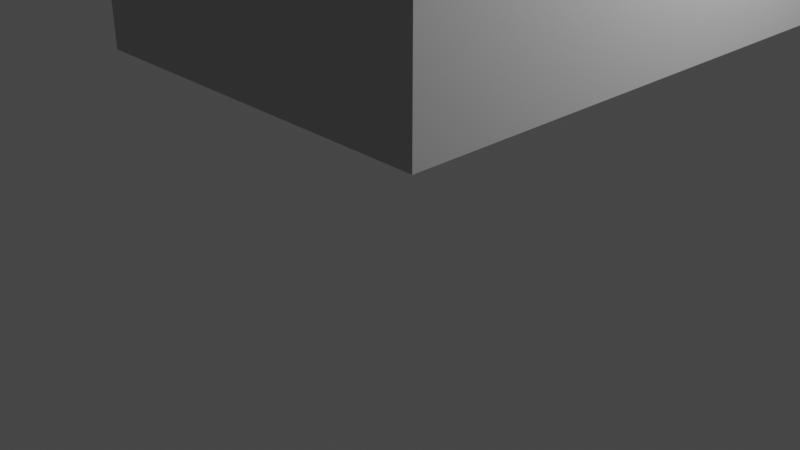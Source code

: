 # Source: tv.blend  (saved by Blender 2.80.75; exported with 4.5.12 LTS)
import bpy
from mathutils import Matrix  # noqa: F401  (used for matrix-valued properties, if any)

bpy.ops.wm.read_factory_settings(use_empty=True)
scene = bpy.context.scene
scene.name = 'Scene'

# ---- collections
col_collection = bpy.data.collections.new('Collection'); scene.collection.children.link(col_collection)

# ---- materials (node trees are filled in below, after node groups)
mat_initialshadinggroup = bpy.data.materials.new('initialShadingGroup')
mat_initialshadinggroup.surface_render_method = 'BLENDED'
mat_initialshadinggroup.blend_method = 'BLEND'
mat_initialshadinggroup.use_transparent_shadow = False
mat_initialshadinggroup.diffuse_color = (0.5, 0.5, 0.5, 1.0)
mat_initialshadinggroup.roughness = 1.0
mat_initialshadinggroup.specular_intensity = 0.0

# ---- material node trees
mat_initialshadinggroup.use_nodes = True; mat_initialshadinggroup.node_tree.nodes.clear()
_N = mat_initialshadinggroup.node_tree.nodes; _L = mat_initialshadinggroup.node_tree.links
n0 = _N.new('ShaderNodeOutputMaterial'); n0.name = 'Material Output'; n0.location = (300, 300)
n1 = _N.new('ShaderNodeBsdfPrincipled'); n1.name = 'Principled BSDF'; n1.location = (10, 300)
n1.distribution = 'GGX'
n1.subsurface_method = 'BURLEY'
n1.inputs[0].default_value = (0.5, 0.5, 0.5, 1.0)
n1.inputs[2].default_value = 1.0
n1.inputs[3].default_value = 1.0
n1.inputs[13].default_value = 0.0
n1.inputs[27].default_value = (0.0, 0.0, 0.0, 1.0)
n1.inputs[28].default_value = 1.0
_L.new(n1.outputs[0], n0.inputs[0])
n0.is_active_output = True

# ---- world
world_world = bpy.data.worlds.new('World'); scene.world = world_world
world_world.use_nodes = True; world_world.node_tree.nodes.clear()
_N = world_world.node_tree.nodes; _L = world_world.node_tree.links
n0 = _N.new('ShaderNodeOutputWorld'); n0.name = 'World Output'; n0.location = (300, 300)
n1 = _N.new('ShaderNodeBackground'); n1.name = 'Background'; n1.location = (10, 300)
n1.inputs[0].default_value = (0.05088, 0.05088, 0.05088, 1.0)
_L.new(n1.outputs[0], n0.inputs[0])
n0.is_active_output = True
world_world.color = (0.05088, 0.05088, 0.05088)
world_world.use_sun_shadow = False
world_world.sun_shadow_jitter_overblur = 0.0

# ---- cameras
cam_camera = bpy.data.cameras.new('Camera')
cam_camera.clip_end = 100.0
cam_camera.ortho_scale = 7.314

# ---- lights
light_light = bpy.data.lights.new('Light', 'POINT')
light_light.transmission_factor = 0.0
light_light.energy = 1000.0
light_light.shadow_soft_size = 0.1
light_light.shadow_maximum_resolution = 0.006
light_light.use_absolute_resolution = True

# ---- meshes
me_tv = bpy.data.meshes.new('tv')
me_tv.from_pydata([(2.966, 4.636, -2.196), (2.966, 4.661, -2.24), (3.026, 4.662, -2.24), (3.026, 4.636, -2.196), (2.965, 4.701, -2.274), (3.026, 4.701, -2.274), (2.965, 4.751, -2.297), (3.025, 4.751, -2.297), (2.964, 4.806, -2.305), (3.025, 4.807, -2.305), (2.964, 4.862, -2.297), (3.024, 4.862, -2.297), (2.963, 4.912, -2.274), (3.023, 4.912, -2.274), (2.963, 4.951, -2.24), (3.023, 4.952, -2.24), (2.962, 4.977, -2.196), (3.023, 4.977, -2.196), (2.962, 4.985, -2.147), (3.023, 4.986, -2.147), (2.962, 4.977, -2.098), (3.023, 4.977, -2.098), (2.963, 4.951, -2.054), (3.023, 4.952, -2.054), (2.963, 4.912, -2.019), (3.023, 4.912, -2.019), (2.964, 4.862, -1.997), (3.024, 4.862, -1.997), (2.964, 4.806, -1.989), (3.025, 4.807, -1.989), (2.965, 4.751, -1.997), (3.025, 4.751, -1.997), (2.965, 4.701, -2.019), (3.026, 4.701, -2.019), (2.966, 4.661, -2.054), (3.026, 4.662, -2.054), (2.966, 4.636, -2.098), (3.026, 4.636, -2.098), (2.966, 4.627, -2.147), (3.026, 4.628, -2.147), (2.964, 4.806, -2.147), (3.025, 4.807, -2.147), (-0.4379, 2.256, 2.684), (0.4134, 2.256, 2.684), (0.4134, 3.094, 2.684), (-0.4379, 3.094, 2.684), (1.265, 2.256, 2.684), (1.265, 3.094, 2.684), (2.116, 2.256, 2.684), (2.116, 3.094, 2.684), (2.967, 2.256, 2.684), (2.967, 3.094, 2.684), (0.4134, 3.932, 2.684), (-0.4379, 3.932, 2.684), (1.265, 3.932, 2.684), (2.116, 3.932, 2.684), (2.967, 3.932, 2.684), (0.4134, 4.77, 2.684), (-0.4379, 4.77, 2.684), (1.265, 4.77, 2.684), (2.116, 4.77, 2.684), (2.967, 4.77, 2.684), (0.4134, 5.607, 2.684), (-0.4379, 5.607, 2.684), (1.265, 5.607, 2.684), (2.116, 5.607, 2.684), (2.967, 5.607, 2.684), (0.4134, 6.445, 2.684), (-0.4379, 6.445, 2.684), (1.265, 6.445, 2.684), (2.116, 6.445, 2.684), (2.967, 6.445, 2.684), (0.4134, 7.283, 2.684), (-0.4379, 7.283, 2.684), (1.265, 7.283, 2.684), (2.116, 7.283, 2.684), (2.967, 7.283, 2.684), (0.4134, 7.283, 2.013), (-0.4379, 7.283, 2.013), (1.265, 7.283, 2.013), (2.116, 7.283, 2.013), (2.967, 7.283, 2.013), (0.4134, 7.283, 1.342), (-0.4379, 7.283, 1.342), (1.265, 7.283, 1.342), (2.116, 7.283, 1.342), (2.967, 7.283, 1.342), (0.4134, 7.283, 0.6709), (-0.4379, 7.283, 0.6709), (1.265, 7.283, 0.6709), (2.116, 7.283, 0.6709), (2.967, 7.283, 0.6709), (0.4134, 7.283, 0.0), (-0.4379, 7.283, 0.0), (1.265, 7.283, 0.0), (2.116, 7.283, 0.0), (2.967, 7.283, 0.0), (0.4134, 7.283, -0.6709), (-0.4379, 7.283, -0.6709), (1.265, 7.283, -0.6709), (2.116, 7.283, -0.6709), (2.967, 7.283, -0.6709), (0.4134, 7.283, -1.342), (-0.4379, 7.283, -1.342), (1.265, 7.283, -1.342), (2.116, 7.283, -1.342), (2.967, 7.283, -1.342), (0.4134, 7.283, -2.013), (-0.4379, 7.283, -2.013), (1.265, 7.283, -2.013), (2.116, 7.283, -2.013), (2.967, 7.283, -2.013), (0.4134, 7.283, -2.684), (-0.4379, 7.283, -2.684), (1.265, 7.283, -2.684), (2.116, 7.283, -2.684), (2.967, 7.283, -2.684), (0.4134, 6.445, -2.684), (-0.4379, 6.445, -2.684), (1.265, 6.445, -2.684), (2.116, 6.445, -2.684), (2.967, 6.445, -2.684), (0.4134, 5.607, -2.684), (-0.4379, 5.607, -2.684), (1.265, 5.607, -2.684), (2.116, 5.607, -2.684), (2.967, 5.607, -2.684), (0.4134, 4.77, -2.684), (-0.4379, 4.77, -2.684), (1.265, 4.77, -2.684), (2.116, 4.77, -2.684), (2.967, 4.77, -2.684), (0.4134, 3.932, -2.684), (-0.4379, 3.932, -2.684), (1.265, 3.932, -2.684), (2.116, 3.932, -2.684), (2.967, 3.932, -2.684), (0.4134, 3.094, -2.684), (-0.4379, 3.094, -2.684), (1.265, 3.094, -2.684), (2.116, 3.094, -2.684), (2.967, 3.094, -2.684), (0.4134, 2.256, -2.684), (-0.4379, 2.256, -2.684), (1.265, 2.256, -2.684), (2.116, 2.256, -2.684), (2.967, 2.256, -2.684), (0.4134, 2.256, -2.013), (-0.4379, 2.256, -2.013), (1.265, 2.256, -2.013), (2.116, 2.256, -2.013), (2.967, 2.256, -2.013), (0.4134, 2.256, -1.342), (-0.4379, 2.256, -1.342), (1.265, 2.256, -1.342), (2.116, 2.256, -1.342), (2.967, 2.256, -1.342), (0.4134, 2.256, -0.6709), (-0.4379, 2.256, -0.6709), (1.265, 2.256, -0.6709), (2.116, 2.256, -0.6709), (2.967, 2.256, -0.6709), (0.4134, 2.256, 0.0), (-0.4379, 2.256, 0.0), (1.265, 2.256, 0.0), (2.116, 2.256, 0.0), (2.967, 2.256, 0.0), (0.4134, 2.256, 0.6709), (-0.4379, 2.256, 0.6709), (1.265, 2.256, 0.6709), (2.116, 2.256, 0.6709), (2.967, 2.256, 0.6709), (0.4134, 2.256, 1.342), (-0.4379, 2.256, 1.342), (1.265, 2.256, 1.342), (2.116, 2.256, 1.342), (2.967, 2.256, 1.342), (0.4134, 2.256, 2.013), (-0.4379, 2.256, 2.013), (1.265, 2.256, 2.013), (2.116, 2.256, 2.013), (2.967, 2.256, 2.013), (2.784, 3.932, -0.6709), (2.784, 3.932, -1.342), (2.784, 4.77, -1.342), (2.784, 4.77, -0.6709), (2.784, 3.932, 0.0), (2.784, 4.77, 0.0), (2.784, 3.932, 0.6709), (2.784, 4.77, 0.6709), (2.784, 3.932, 1.342), (2.784, 4.77, 1.342), (2.784, 5.607, -1.342), (2.784, 5.607, -0.6709), (2.784, 5.607, 0.0), (2.784, 5.607, 0.6709), (2.784, 5.607, 1.342), (-0.4379, 3.094, -2.013), (-0.4379, 3.094, -1.342), (-0.4379, 3.094, -0.6709), (-0.4379, 3.094, 0.0), (-0.4379, 3.094, 0.6709), (-0.4379, 3.094, 1.342), (-0.4379, 3.094, 2.013), (-0.4379, 3.932, -2.013), (-0.9982, 3.094, -2.013), (-0.9982, 3.094, -1.342), (-0.9982, 3.932, -1.342), (-0.9982, 3.932, -2.013), (-0.9982, 3.094, -0.6709), (-0.9982, 3.932, -0.6709), (-0.9982, 3.094, 0.0), (-0.9982, 3.932, 0.0), (-0.9982, 3.094, 0.6709), (-0.9982, 3.932, 0.6709), (-0.9982, 3.094, 1.342), (-0.9982, 3.932, 1.342), (-0.9982, 3.094, 2.013), (-0.9982, 3.932, 2.013), (-0.4379, 3.932, 2.013), (-0.4379, 4.77, -2.013), (-0.9982, 4.77, -1.342), (-0.9982, 4.77, -2.013), (-0.9982, 4.77, -0.6709), (-0.9982, 4.77, 0.0), (-0.9982, 4.77, 0.6709), (-0.9982, 4.77, 1.342), (-0.9982, 4.77, 2.013), (-0.4379, 4.77, 2.013), (-0.4379, 5.607, -2.013), (-0.9982, 5.607, -1.342), (-0.9982, 5.607, -2.013), (-0.9982, 5.607, -0.6709), (-0.9982, 5.607, 0.0), (-0.9982, 5.607, 0.6709), (-0.9982, 5.607, 1.342), (-0.9982, 5.607, 2.013), (-0.4379, 5.607, 2.013), (-0.4379, 6.445, -2.013), (-0.9982, 6.445, -1.342), (-0.9982, 6.445, -2.013), (-0.9982, 6.445, -0.6709), (-0.9982, 6.445, 0.0), (-0.9982, 6.445, 0.6709), (-0.9982, 6.445, 1.342), (-0.9982, 6.445, 2.013), (-0.4379, 6.445, 2.013), (-0.4379, 6.445, -1.342), (-0.4379, 6.445, -0.6709), (-0.4379, 6.445, 0.0), (-0.4379, 6.445, 0.6709), (-0.4379, 6.445, 1.342), (2.967, 3.429, -1.677), (2.967, 2.758, -2.348), (2.967, 3.932, -2.348), (2.967, 3.932, -1.677), (2.967, 3.429, -1.342), (2.967, 2.758, -1.342), (2.967, 3.429, -0.6709), (2.967, 2.758, -0.6709), (2.967, 3.429, 0.0), (2.967, 2.758, 0.0), (2.967, 3.429, 0.6709), (2.967, 2.758, 0.6709), (2.967, 3.429, 1.342), (2.967, 2.758, 1.342), (2.967, 3.429, 1.677), (2.967, 2.758, 2.348), (2.967, 3.932, 1.677), (2.967, 3.932, 2.348), (2.967, 6.11, -1.677), (2.967, 6.781, -2.348), (2.967, 6.781, -1.342), (2.967, 6.11, -1.342), (2.967, 5.607, -1.677), (2.967, 5.607, -2.348), (2.967, 6.781, -0.6709), (2.967, 6.11, -0.6709), (2.967, 6.781, 0.0), (2.967, 6.11, 0.0), (2.967, 6.781, 0.6709), (2.967, 6.11, 0.6709), (2.967, 6.781, 1.342), (2.967, 6.11, 1.342), (2.967, 6.781, 2.348), (2.967, 6.11, 1.677), (2.967, 5.607, 2.348), (2.967, 5.607, 1.677), (2.967, 4.77, -2.348), (2.967, 4.77, -1.677), (2.967, 4.77, 1.677), (2.967, 4.77, 2.348), (2.784, 3.429, -1.342), (2.784, 3.429, -1.677), (2.784, 3.932, -1.677), (2.784, 3.429, -0.6709), (2.784, 3.429, 0.0), (2.784, 3.429, 0.6709), (2.784, 3.429, 1.342), (2.784, 3.429, 1.677), (2.784, 3.932, 1.677), (2.784, 4.77, -1.677), (2.784, 4.77, 1.677), (2.784, 5.607, -1.677), (2.784, 5.607, 1.677), (2.784, 6.11, -1.677), (2.784, 6.11, -1.342), (2.784, 6.11, -0.6709), (2.784, 6.11, 0.0), (2.784, 6.11, 0.6709), (2.784, 6.11, 1.342), (2.784, 6.11, 1.677), (2.968, 3.703, -2.196), (2.968, 3.728, -2.24), (3.028, 3.729, -2.24), (3.028, 3.703, -2.196), (2.967, 3.768, -2.274), (3.028, 3.768, -2.274), (2.967, 3.818, -2.297), (3.027, 3.818, -2.297), (2.966, 3.873, -2.305), (3.027, 3.874, -2.305), (2.966, 3.929, -2.297), (3.026, 3.929, -2.297), (2.965, 3.978, -2.274), (3.026, 3.979, -2.274), (2.965, 4.018, -2.24), (3.025, 4.019, -2.24), (2.965, 4.044, -2.196), (3.025, 4.044, -2.196), (2.964, 4.052, -2.147), (3.025, 4.053, -2.147), (2.965, 4.044, -2.098), (3.025, 4.044, -2.098), (2.965, 4.018, -2.054), (3.025, 4.019, -2.054), (2.965, 3.978, -2.019), (3.026, 3.979, -2.019), (2.966, 3.929, -1.997), (3.026, 3.929, -1.997), (2.966, 3.873, -1.989), (3.027, 3.874, -1.989), (2.967, 3.818, -1.997), (3.027, 3.818, -1.997), (2.967, 3.768, -2.019), (3.028, 3.768, -2.019), (2.968, 3.728, -2.054), (3.028, 3.729, -2.054), (2.968, 3.703, -2.098), (3.028, 3.703, -2.098), (2.968, 3.694, -2.147), (3.028, 3.694, -2.147), (2.966, 3.873, -2.147), (3.027, 3.874, -2.147), (2.967, 5.43, -2.196), (2.966, 5.456, -2.24), (3.027, 5.456, -2.24), (3.027, 5.431, -2.196), (2.966, 5.495, -2.274), (3.026, 5.496, -2.274), (2.966, 5.545, -2.297), (3.026, 5.546, -2.297), (2.965, 5.601, -2.305), (3.025, 5.601, -2.305), (2.964, 5.656, -2.297), (3.025, 5.657, -2.297), (2.964, 5.706, -2.274), (3.024, 5.707, -2.274), (2.963, 5.746, -2.24), (3.024, 5.746, -2.24), (2.963, 5.771, -2.196), (3.023, 5.772, -2.196), (2.963, 5.78, -2.147), (3.023, 5.78, -2.147), (2.963, 5.771, -2.098), (3.023, 5.772, -2.098), (2.963, 5.746, -2.054), (3.024, 5.746, -2.054), (2.964, 5.706, -2.019), (3.024, 5.707, -2.019), (2.964, 5.656, -1.997), (3.025, 5.657, -1.997), (2.965, 5.601, -1.989), (3.025, 5.601, -1.989), (2.966, 5.545, -1.997), (3.026, 5.546, -1.997), (2.966, 5.495, -2.019), (3.026, 5.496, -2.019), (2.966, 5.456, -2.054), (3.027, 5.456, -2.054), (2.967, 5.43, -2.098), (3.027, 5.431, -2.098), (2.967, 5.421, -2.147), (3.027, 5.422, -2.147), (2.965, 5.601, -2.147), (3.025, 5.601, -2.147)], [], [(0, 1, 2, 3), (1, 4, 5, 2), (4, 6, 7, 5), (6, 8, 9, 7), (8, 10, 11, 9), (10, 12, 13, 11), (12, 14, 15, 13), (14, 16, 17, 15), (16, 18, 19, 17), (18, 20, 21, 19), (20, 22, 23, 21), (22, 24, 25, 23), (24, 26, 27, 25), (26, 28, 29, 27), (28, 30, 31, 29), (30, 32, 33, 31), (32, 34, 35, 33), (34, 36, 37, 35), (36, 38, 39, 37), (38, 0, 3, 39), (1, 0, 40), (4, 1, 40), (6, 4, 40), (8, 6, 40), (10, 8, 40), (12, 10, 40), (14, 12, 40), (16, 14, 40), (18, 16, 40), (20, 18, 40), (22, 20, 40), (24, 22, 40), (26, 24, 40), (28, 26, 40), (30, 28, 40), (32, 30, 40), (34, 32, 40), (36, 34, 40), (38, 36, 40), (0, 38, 40), (3, 2, 41), (2, 5, 41), (5, 7, 41), (7, 9, 41), (9, 11, 41), (11, 13, 41), (13, 15, 41), (15, 17, 41), (17, 19, 41), (19, 21, 41), (21, 23, 41), (23, 25, 41), (25, 27, 41), (27, 29, 41), (29, 31, 41), (31, 33, 41), (33, 35, 41), (35, 37, 41), (37, 39, 41), (39, 3, 41), (42, 43, 44, 45), (43, 46, 47, 44), (46, 48, 49, 47), (48, 50, 51, 49), (45, 44, 52, 53), (44, 47, 54, 52), (47, 49, 55, 54), (49, 51, 56, 55), (53, 52, 57, 58), (52, 54, 59, 57), (54, 55, 60, 59), (55, 56, 61, 60), (58, 57, 62, 63), (57, 59, 64, 62), (59, 60, 65, 64), (60, 61, 66, 65), (63, 62, 67, 68), (62, 64, 69, 67), (64, 65, 70, 69), (65, 66, 71, 70), (68, 67, 72, 73), (67, 69, 74, 72), (69, 70, 75, 74), (70, 71, 76, 75), (73, 72, 77, 78), (72, 74, 79, 77), (74, 75, 80, 79), (75, 76, 81, 80), (78, 77, 82, 83), (77, 79, 84, 82), (79, 80, 85, 84), (80, 81, 86, 85), (83, 82, 87, 88), (82, 84, 89, 87), (84, 85, 90, 89), (85, 86, 91, 90), (88, 87, 92, 93), (87, 89, 94, 92), (89, 90, 95, 94), (90, 91, 96, 95), (93, 92, 97, 98), (92, 94, 99, 97), (94, 95, 100, 99), (95, 96, 101, 100), (98, 97, 102, 103), (97, 99, 104, 102), (99, 100, 105, 104), (100, 101, 106, 105), (103, 102, 107, 108), (102, 104, 109, 107), (104, 105, 110, 109), (105, 106, 111, 110), (108, 107, 112, 113), (107, 109, 114, 112), (109, 110, 115, 114), (110, 111, 116, 115), (113, 112, 117, 118), (112, 114, 119, 117), (114, 115, 120, 119), (115, 116, 121, 120), (118, 117, 122, 123), (117, 119, 124, 122), (119, 120, 125, 124), (120, 121, 126, 125), (123, 122, 127, 128), (122, 124, 129, 127), (124, 125, 130, 129), (125, 126, 131, 130), (128, 127, 132, 133), (127, 129, 134, 132), (129, 130, 135, 134), (130, 131, 136, 135), (133, 132, 137, 138), (132, 134, 139, 137), (134, 135, 140, 139), (135, 136, 141, 140), (138, 137, 142, 143), (137, 139, 144, 142), (139, 140, 145, 144), (140, 141, 146, 145), (143, 142, 147, 148), (142, 144, 149, 147), (144, 145, 150, 149), (145, 146, 151, 150), (148, 147, 152, 153), (147, 149, 154, 152), (149, 150, 155, 154), (150, 151, 156, 155), (153, 152, 157, 158), (152, 154, 159, 157), (154, 155, 160, 159), (155, 156, 161, 160), (158, 157, 162, 163), (157, 159, 164, 162), (159, 160, 165, 164), (160, 161, 166, 165), (163, 162, 167, 168), (162, 164, 169, 167), (164, 165, 170, 169), (165, 166, 171, 170), (168, 167, 172, 173), (167, 169, 174, 172), (169, 170, 175, 174), (170, 171, 176, 175), (173, 172, 177, 178), (172, 174, 179, 177), (174, 175, 180, 179), (175, 176, 181, 180), (178, 177, 43, 42), (177, 179, 46, 43), (179, 180, 48, 46), (180, 181, 50, 48), (182, 183, 184, 185), (186, 182, 185, 187), (188, 186, 187, 189), (190, 188, 189, 191), (185, 184, 192, 193), (187, 185, 193, 194), (189, 187, 194, 195), (191, 189, 195, 196), (143, 148, 197, 138), (148, 153, 198, 197), (153, 158, 199, 198), (158, 163, 200, 199), (163, 168, 201, 200), (168, 173, 202, 201), (173, 178, 203, 202), (178, 42, 45, 203), (138, 197, 204, 133), (205, 206, 207, 208), (206, 209, 210, 207), (209, 211, 212, 210), (211, 213, 214, 212), (213, 215, 216, 214), (215, 217, 218, 216), (203, 45, 53, 219), (133, 204, 220, 128), (208, 207, 221, 222), (207, 210, 223, 221), (210, 212, 224, 223), (212, 214, 225, 224), (214, 216, 226, 225), (216, 218, 227, 226), (219, 53, 58, 228), (128, 220, 229, 123), (222, 221, 230, 231), (221, 223, 232, 230), (223, 224, 233, 232), (224, 225, 234, 233), (225, 226, 235, 234), (226, 227, 236, 235), (228, 58, 63, 237), (123, 229, 238, 118), (231, 230, 239, 240), (230, 232, 241, 239), (232, 233, 242, 241), (233, 234, 243, 242), (234, 235, 244, 243), (235, 236, 245, 244), (237, 63, 68, 246), (118, 238, 108, 113), (238, 247, 103, 108), (247, 248, 98, 103), (248, 249, 93, 98), (249, 250, 88, 93), (250, 251, 83, 88), (251, 246, 78, 83), (246, 68, 73, 78), (252, 253, 254, 255), (253, 252, 256, 257), (257, 256, 258, 259), (259, 258, 260, 261), (261, 260, 262, 263), (263, 262, 264, 265), (265, 264, 266, 267), (267, 266, 268, 269), (270, 271, 272, 273), (271, 270, 274, 275), (273, 272, 276, 277), (277, 276, 278, 279), (279, 278, 280, 281), (281, 280, 282, 283), (283, 282, 284, 285), (285, 284, 286, 287), (255, 254, 288, 289), (269, 268, 290, 291), (289, 288, 275, 274), (291, 290, 287, 286), (151, 146, 141, 253), (156, 151, 253, 257), (161, 156, 257, 259), (166, 161, 259, 261), (171, 166, 261, 263), (176, 171, 263, 265), (181, 176, 265, 267), (50, 181, 267, 51), (253, 141, 136, 254), (292, 293, 294, 183), (295, 292, 183, 182), (296, 295, 182, 186), (297, 296, 186, 188), (298, 297, 188, 190), (299, 298, 190, 300), (51, 267, 269, 56), (254, 136, 131, 288), (183, 294, 301, 184), (300, 190, 191, 302), (56, 269, 291, 61), (288, 131, 126, 275), (184, 301, 303, 192), (302, 191, 196, 304), (61, 291, 286, 66), (275, 126, 121, 271), (192, 303, 305, 306), (193, 192, 306, 307), (194, 193, 307, 308), (195, 194, 308, 309), (196, 195, 309, 310), (304, 196, 310, 311), (66, 286, 284, 71), (271, 121, 116, 111), (272, 271, 111, 106), (276, 272, 106, 101), (278, 276, 101, 96), (280, 278, 96, 91), (282, 280, 91, 86), (284, 282, 86, 81), (71, 284, 81, 76), (256, 252, 293, 292), (252, 255, 294, 293), (258, 256, 292, 295), (260, 258, 295, 296), (262, 260, 296, 297), (264, 262, 297, 298), (266, 264, 298, 299), (268, 266, 299, 300), (255, 289, 301, 294), (290, 268, 300, 302), (289, 274, 303, 301), (287, 290, 302, 304), (274, 270, 305, 303), (270, 273, 306, 305), (273, 277, 307, 306), (277, 279, 308, 307), (279, 281, 309, 308), (281, 283, 310, 309), (283, 285, 311, 310), (285, 287, 304, 311), (197, 198, 206, 205), (204, 197, 205, 208), (198, 199, 209, 206), (199, 200, 211, 209), (200, 201, 213, 211), (201, 202, 215, 213), (202, 203, 217, 215), (203, 219, 218, 217), (220, 204, 208, 222), (219, 228, 227, 218), (229, 220, 222, 231), (228, 237, 236, 227), (247, 238, 240, 239), (238, 229, 231, 240), (248, 247, 239, 241), (249, 248, 241, 242), (250, 249, 242, 243), (251, 250, 243, 244), (237, 246, 245, 236), (246, 251, 244, 245), (312, 313, 314, 315), (313, 316, 317, 314), (316, 318, 319, 317), (318, 320, 321, 319), (320, 322, 323, 321), (322, 324, 325, 323), (324, 326, 327, 325), (326, 328, 329, 327), (328, 330, 331, 329), (330, 332, 333, 331), (332, 334, 335, 333), (334, 336, 337, 335), (336, 338, 339, 337), (338, 340, 341, 339), (340, 342, 343, 341), (342, 344, 345, 343), (344, 346, 347, 345), (346, 348, 349, 347), (348, 350, 351, 349), (350, 312, 315, 351), (313, 312, 352), (316, 313, 352), (318, 316, 352), (320, 318, 352), (322, 320, 352), (324, 322, 352), (326, 324, 352), (328, 326, 352), (330, 328, 352), (332, 330, 352), (334, 332, 352), (336, 334, 352), (338, 336, 352), (340, 338, 352), (342, 340, 352), (344, 342, 352), (346, 344, 352), (348, 346, 352), (350, 348, 352), (312, 350, 352), (315, 314, 353), (314, 317, 353), (317, 319, 353), (319, 321, 353), (321, 323, 353), (323, 325, 353), (325, 327, 353), (327, 329, 353), (329, 331, 353), (331, 333, 353), (333, 335, 353), (335, 337, 353), (337, 339, 353), (339, 341, 353), (341, 343, 353), (343, 345, 353), (345, 347, 353), (347, 349, 353), (349, 351, 353), (351, 315, 353), (354, 355, 356, 357), (355, 358, 359, 356), (358, 360, 361, 359), (360, 362, 363, 361), (362, 364, 365, 363), (364, 366, 367, 365), (366, 368, 369, 367), (368, 370, 371, 369), (370, 372, 373, 371), (372, 374, 375, 373), (374, 376, 377, 375), (376, 378, 379, 377), (378, 380, 381, 379), (380, 382, 383, 381), (382, 384, 385, 383), (384, 386, 387, 385), (386, 388, 389, 387), (388, 390, 391, 389), (390, 392, 393, 391), (392, 354, 357, 393), (355, 354, 394), (358, 355, 394), (360, 358, 394), (362, 360, 394), (364, 362, 394), (366, 364, 394), (368, 366, 394), (370, 368, 394), (372, 370, 394), (374, 372, 394), (376, 374, 394), (378, 376, 394), (380, 378, 394), (382, 380, 394), (384, 382, 394), (386, 384, 394), (388, 386, 394), (390, 388, 394), (392, 390, 394), (354, 392, 394), (357, 356, 395), (356, 359, 395), (359, 361, 395), (361, 363, 395), (363, 365, 395), (365, 367, 395), (367, 369, 395), (369, 371, 395), (371, 373, 395), (373, 375, 395), (375, 377, 395), (377, 379, 395), (379, 381, 395), (381, 383, 395), (383, 385, 395), (385, 387, 395), (387, 389, 395), (389, 391, 395), (391, 393, 395), (393, 357, 395)])
me_tv.polygons.foreach_set('use_smooth', [1, 1, 1, 1, 1, 1, 1, 1, 1, 1, 1, 1, 1, 1, 1, 1, 1, 1, 1, 1, 1, 1, 1, 1, 1, 1, 1, 1, 1, 1, 1, 1, 1, 1, 1, 1, 1, 1, 1, 1, 1, 1, 1, 1, 1, 1, 1, 1, 1, 1, 1, 1, 1, 1, 1, 1, 1, 1, 1, 1, 1, 1, 1, 1, 1, 1, 1, 1, 1, 1, 1, 1, 1, 1, 1, 1, 1, 1, 1, 1, 1, 1, 1, 1, 1, 1, 1, 1, 1, 1, 1, 1, 1, 1, 1, 1, 1, 1, 1, 1, 1, 1, 1, 1, 1, 1, 1, 1, 1, 1, 1, 1, 1, 1, 1, 1, 1, 1, 1, 1, 1, 1, 1, 1, 1, 1, 1, 1, 1, 1, 1, 1, 1, 1, 1, 1, 1, 1, 1, 1, 1, 1, 1, 1, 1, 1, 1, 1, 1, 1, 1, 1, 1, 1, 1, 1, 1, 1, 1, 1, 1, 1, 1, 1, 1, 1, 1, 1, 1, 1, 1, 1, 1, 1, 1, 1, 1, 1, 1, 1, 1, 1, 1, 1, 1, 1, 1, 1, 1, 1, 1, 1, 1, 1, 1, 1, 1, 1, 1, 1, 1, 1, 1, 1, 1, 1, 1, 1, 1, 1, 1, 1, 1, 1, 1, 1, 1, 1, 1, 1, 1, 1, 1, 1, 1, 1, 1, 1, 1, 1, 1, 1, 1, 1, 1, 1, 1, 1, 1, 1, 1, 1, 1, 1, 1, 1, 1, 1, 1, 1, 1, 1, 1, 1, 1, 1, 1, 1, 1, 1, 1, 1, 1, 1, 1, 1, 1, 1, 1, 1, 1, 1, 1, 1, 1, 1, 1, 1, 1, 1, 1, 1, 1, 1, 1, 1, 1, 1, 0, 0, 0, 0, 0, 0, 0, 0, 0, 0, 0, 0, 0, 0, 0, 0, 0, 0, 0, 0, 0, 0, 0, 0, 0, 0, 0, 0, 0, 0, 0, 0, 0, 0, 0, 0, 0, 0, 0, 0, 1, 1, 1, 1, 1, 1, 1, 1, 1, 1, 1, 1, 1, 1, 1, 1, 1, 1, 1, 1, 1, 1, 1, 1, 1, 1, 1, 1, 1, 1, 1, 1, 1, 1, 1, 1, 1, 1, 1, 1, 1, 1, 1, 1, 1, 1, 1, 1, 1, 1, 1, 1, 1, 1, 1, 1, 1, 1, 1, 1, 1, 1, 1, 1, 1, 1, 1, 1, 1, 1, 1, 1, 1, 1, 1, 1, 1, 1, 1, 1, 1, 1, 1, 1, 1, 1, 1, 1, 1, 1, 1, 1, 1, 1, 1, 1, 1, 1, 1, 1, 1, 1, 1, 1, 1, 1, 1, 1, 1, 1, 1, 1, 1, 1, 1, 1, 1, 1, 1, 1])
_k = set([(0, 1), (0, 38), (1, 4), (2, 3), (2, 5), (3, 39), (4, 6), (5, 7), (6, 8), (7, 9), (8, 10), (9, 11), (10, 12), (11, 13), (12, 14), (13, 15), (14, 16), (15, 17), (16, 18), (17, 19), (18, 20), (19, 21), (20, 22), (21, 23), (22, 24), (23, 25), (24, 26), (25, 27), (26, 28), (27, 29), (28, 30), (29, 31), (30, 32), (31, 33), (32, 34), (33, 35), (34, 36), (35, 37), (36, 38), (37, 39), (42, 43), (42, 45), (42, 178), (43, 46), (45, 53), (46, 48), (48, 50), (50, 51), (50, 181), (51, 56), (53, 58), (56, 61), (58, 63), (61, 66), (63, 68), (66, 71), (68, 73), (71, 76), (72, 73), (72, 74), (73, 78), (74, 75), (75, 76), (76, 81), (78, 83), (81, 86), (83, 88), (86, 91), (88, 93), (91, 96), (93, 98), (96, 101), (98, 103), (101, 106), (103, 108), (106, 111), (108, 113), (111, 116), (112, 113), (112, 114), (113, 118), (114, 115), (115, 116), (116, 121), (118, 123), (121, 126), (123, 128), (126, 131), (128, 133), (131, 136), (133, 138), (136, 141), (138, 143), (141, 146), (142, 143), (142, 144), (143, 148), (144, 145), (145, 146), (146, 151), (148, 153), (151, 156), (153, 158), (156, 161), (158, 163), (161, 166), (163, 168), (166, 171), (168, 173), (171, 176), (173, 178), (176, 181), (197, 198), (197, 204), (198, 199), (199, 200), (200, 201), (201, 202), (202, 203), (203, 219), (204, 220), (205, 206), (205, 208), (206, 209), (208, 222), (209, 211), (211, 213), (213, 215), (215, 217), (217, 218), (218, 227), (219, 228), (220, 229), (222, 231), (227, 236), (228, 237), (229, 238), (231, 240), (236, 245), (237, 246), (238, 247), (239, 240), (239, 241), (241, 242), (242, 243), (243, 244), (244, 245), (246, 251), (247, 248), (248, 249), (249, 250), (250, 251), (252, 255), (252, 256), (255, 289), (256, 258), (258, 260), (260, 262), (262, 264), (264, 266), (266, 268), (268, 290), (270, 273), (270, 274), (273, 277), (274, 289), (277, 279), (279, 281), (281, 283), (283, 285), (285, 287), (287, 290), (292, 293), (292, 295), (293, 294), (294, 301), (295, 296), (296, 297), (297, 298), (298, 299), (299, 300), (300, 302), (301, 303), (302, 304), (303, 305), (304, 311), (305, 306), (306, 307), (307, 308), (308, 309), (309, 310), (310, 311), (312, 313), (312, 350), (313, 316), (314, 315), (314, 317), (315, 351), (316, 318), (317, 319), (318, 320), (319, 321), (320, 322), (321, 323), (322, 324), (323, 325), (324, 326), (325, 327), (326, 328), (327, 329), (328, 330), (329, 331), (330, 332), (331, 333), (332, 334), (333, 335), (334, 336), (335, 337), (336, 338), (337, 339), (338, 340), (339, 341), (340, 342), (341, 343), (342, 344), (343, 345), (344, 346), (345, 347), (346, 348), (347, 349), (348, 350), (349, 351), (354, 355), (354, 392), (355, 358), (356, 357), (356, 359), (357, 393), (358, 360), (359, 361), (360, 362), (361, 363), (362, 364), (363, 365), (364, 366), (365, 367), (366, 368), (367, 369), (368, 370), (369, 371), (370, 372), (371, 373), (372, 374), (373, 375), (374, 376), (375, 377), (376, 378), (377, 379), (378, 380), (379, 381), (380, 382), (381, 383), (382, 384), (383, 385), (384, 386), (385, 387), (386, 388), (387, 389), (388, 390), (389, 391), (390, 392), (391, 393)])
me_tv.attributes.new('sharp_edge', 'BOOLEAN', 'EDGE').data.foreach_set('value', [ (min(e.vertices), max(e.vertices)) in _k for e in me_tv.edges])
_uv = me_tv.uv_layers.new(name='UVMap')
_uv.uv.foreach_set('vector', [0.4788, 0.6549, 0.4788, 0.6579, 0.4744, 0.6579, 0.4743, 0.6549, 0.4833, 0.6048, 0.4833, 0.6076, 0.4788, 0.6076, 0.4788, 0.6048, 0.4833, 0.6076, 0.4833, 0.611, 0.4788, 0.611, 0.4788, 0.6076, 0.4833, 0.611, 0.4833, 0.6149, 0.4788, 0.6149, 0.4788, 0.611, 0.4833, 0.6149, 0.4833, 0.6187, 0.4788, 0.6187, 0.4788, 0.6149, 0.4833, 0.6187, 0.4833, 0.6222, 0.4788, 0.6222, 0.4788, 0.6187, 0.4833, 0.6222, 0.4833, 0.6249, 0.4788, 0.6249, 0.4788, 0.6222, 0.4878, 0.6635, 0.4878, 0.6605, 0.4923, 0.6605, 0.4923, 0.6635, 0.4878, 0.6605, 0.4878, 0.6571, 0.4923, 0.6571, 0.4923, 0.6605, 0.4878, 0.6571, 0.4878, 0.6537, 0.4923, 0.6537, 0.4923, 0.6571, 0.4878, 0.6537, 0.4878, 0.6507, 0.4923, 0.6507, 0.4923, 0.6537, 0.4788, 0.6048, 0.4788, 0.6076, 0.4743, 0.6076, 0.4743, 0.6048, 0.4788, 0.6076, 0.4788, 0.611, 0.4743, 0.611, 0.4743, 0.6076, 0.4788, 0.611, 0.4788, 0.6149, 0.4743, 0.6149, 0.4743, 0.611, 0.4788, 0.6149, 0.4788, 0.6187, 0.4743, 0.6187, 0.4743, 0.6149, 0.4788, 0.6187, 0.4788, 0.6222, 0.4743, 0.6222, 0.4743, 0.6187, 0.4788, 0.6222, 0.4788, 0.6249, 0.4743, 0.6249, 0.4743, 0.6222, 0.4788, 0.6451, 0.4788, 0.6481, 0.4743, 0.6481, 0.4744, 0.6451, 0.4788, 0.6481, 0.4788, 0.6515, 0.4743, 0.6515, 0.4743, 0.6481, 0.4788, 0.6515, 0.4788, 0.6549, 0.4743, 0.6549, 0.4743, 0.6515, 0.2699, 0.6991, 0.2664, 0.7005, 0.2646, 0.6883, 0.2729, 0.6968, 0.2699, 0.6991, 0.2646, 0.6883, 0.2751, 0.6935, 0.2729, 0.6968, 0.2646, 0.6883, 0.2762, 0.6898, 0.2751, 0.6935, 0.2646, 0.6883, 0.2762, 0.6859, 0.2762, 0.6898, 0.2646, 0.6883, 0.2751, 0.6823, 0.2762, 0.6859, 0.2646, 0.6883, 0.2729, 0.6792, 0.2751, 0.6823, 0.2646, 0.6883, 0.2699, 0.677, 0.2729, 0.6792, 0.2646, 0.6883, 0.2664, 0.676, 0.2699, 0.677, 0.2646, 0.6883, 0.2628, 0.6761, 0.2664, 0.676, 0.2646, 0.6883, 0.2593, 0.6774, 0.2628, 0.6761, 0.2646, 0.6883, 0.2563, 0.6798, 0.2593, 0.6774, 0.2646, 0.6883, 0.2541, 0.683, 0.2563, 0.6798, 0.2646, 0.6883, 0.253, 0.6868, 0.2541, 0.683, 0.2646, 0.6883, 0.253, 0.6907, 0.253, 0.6868, 0.2646, 0.6883, 0.2541, 0.6943, 0.253, 0.6907, 0.2646, 0.6883, 0.2563, 0.6974, 0.2541, 0.6943, 0.2646, 0.6883, 0.2593, 0.6995, 0.2563, 0.6974, 0.2646, 0.6883, 0.2628, 0.7006, 0.2593, 0.6995, 0.2646, 0.6883, 0.2664, 0.7005, 0.2628, 0.7006, 0.2646, 0.6883, 0.776, 0.7453, 0.7725, 0.744, 0.7779, 0.7332, 0.7725, 0.744, 0.7695, 0.7416, 0.7779, 0.7332, 0.7695, 0.7416, 0.7674, 0.7384, 0.7779, 0.7332, 0.7674, 0.7384, 0.7662, 0.7347, 0.7779, 0.7332, 0.7662, 0.7347, 0.7662, 0.7308, 0.7779, 0.7332, 0.7662, 0.7308, 0.7674, 0.7271, 0.7779, 0.7332, 0.7674, 0.7271, 0.7695, 0.7241, 0.7779, 0.7332, 0.7695, 0.7241, 0.7725, 0.7219, 0.7779, 0.7332, 0.7725, 0.7219, 0.776, 0.7208, 0.7779, 0.7332, 0.776, 0.7208, 0.7797, 0.721, 0.7779, 0.7332, 0.7797, 0.721, 0.7832, 0.7223, 0.7779, 0.7332, 0.7832, 0.7223, 0.7862, 0.7247, 0.7779, 0.7332, 0.7862, 0.7247, 0.7883, 0.7279, 0.7779, 0.7332, 0.7883, 0.7279, 0.7895, 0.7316, 0.7779, 0.7332, 0.7895, 0.7316, 0.7895, 0.7355, 0.7779, 0.7332, 0.7895, 0.7355, 0.7883, 0.7392, 0.7779, 0.7332, 0.7883, 0.7392, 0.7862, 0.7422, 0.7779, 0.7332, 0.7862, 0.7422, 0.7832, 0.7444, 0.7779, 0.7332, 0.7832, 0.7444, 0.7797, 0.7455, 0.7779, 0.7332, 0.7797, 0.7455, 0.776, 0.7453, 0.7779, 0.7332, 0.747, 0.7208, 0.6838, 0.7208, 0.6838, 0.6627, 0.747, 0.6627, 0.6838, 0.7208, 0.6205, 0.7208, 0.6205, 0.6627, 0.6838, 0.6627, 0.6205, 0.7208, 0.5573, 0.7208, 0.5573, 0.6627, 0.6205, 0.6627, 0.5573, 0.7208, 0.494, 0.7208, 0.494, 0.6627, 0.5573, 0.6627, 0.747, 0.6627, 0.6838, 0.6627, 0.6838, 0.6046, 0.747, 0.6046, 0.6838, 0.6627, 0.6205, 0.6627, 0.6205, 0.6046, 0.6838, 0.6046, 0.6205, 0.6627, 0.5573, 0.6627, 0.5573, 0.6046, 0.6205, 0.6046, 0.5573, 0.6627, 0.494, 0.6627, 0.494, 0.6046, 0.5573, 0.6046, 0.747, 0.6046, 0.6838, 0.6046, 0.6838, 0.5465, 0.747, 0.5465, 0.6838, 0.6046, 0.6205, 0.6046, 0.6205, 0.5465, 0.6838, 0.5465, 0.6205, 0.6046, 0.5573, 0.6046, 0.5573, 0.5465, 0.6205, 0.5465, 0.5573, 0.6046, 0.494, 0.6046, 0.494, 0.5465, 0.5573, 0.5465, 0.747, 0.5465, 0.6838, 0.5465, 0.6838, 0.4884, 0.747, 0.4884, 0.6838, 0.5465, 0.6205, 0.5465, 0.6205, 0.4884, 0.6838, 0.4884, 0.6205, 0.5465, 0.5573, 0.5465, 0.5573, 0.4884, 0.6205, 0.4884, 0.5573, 0.5465, 0.494, 0.5465, 0.494, 0.4884, 0.5573, 0.4884, 0.747, 0.4884, 0.6838, 0.4884, 0.6838, 0.4303, 0.747, 0.4303, 0.6838, 0.4884, 0.6205, 0.4884, 0.6205, 0.4303, 0.6838, 0.4303, 0.6205, 0.4884, 0.5573, 0.4884, 0.5573, 0.4303, 0.6205, 0.4303, 0.5573, 0.4884, 0.494, 0.4884, 0.494, 0.4303, 0.5573, 0.4303, 0.747, 0.4303, 0.6838, 0.4303, 0.6838, 0.3722, 0.747, 0.3722, 0.6838, 0.4303, 0.6205, 0.4303, 0.6205, 0.3722, 0.6838, 0.3722, 0.6205, 0.4303, 0.5573, 0.4303, 0.5573, 0.3722, 0.6205, 0.3722, 0.5573, 0.4303, 0.494, 0.4303, 0.494, 0.3722, 0.5573, 0.3722, 0.747, 1.653e-08, 0.8103, 6.614e-08, 0.8103, 0.04653, 0.747, 0.04653, 0.8103, 6.614e-08, 0.8735, 9.921e-08, 0.8735, 0.04653, 0.8103, 0.04653, 0.8735, 9.921e-08, 0.9368, 0.0, 0.9368, 0.04653, 0.8735, 0.04653, 0.9368, 0.0, 1.0, 1.653e-08, 1.0, 0.04653, 0.9368, 0.04653, 0.747, 0.04653, 0.8103, 0.04653, 0.8103, 0.09305, 0.747, 0.09305, 0.8103, 0.04653, 0.8735, 0.04653, 0.8735, 0.09305, 0.8103, 0.09305, 0.8735, 0.04653, 0.9368, 0.04653, 0.9368, 0.09305, 0.8735, 0.09305, 0.9368, 0.04653, 1.0, 0.04653, 1.0, 0.09305, 0.9368, 0.09305, 0.747, 0.09305, 0.8103, 0.09305, 0.8103, 0.1396, 0.747, 0.1396, 0.8103, 0.09305, 0.8735, 0.09305, 0.8735, 0.1396, 0.8103, 0.1396, 0.8735, 0.09305, 0.9368, 0.09305, 0.9368, 0.1396, 0.8735, 0.1396, 0.9368, 0.09305, 1.0, 0.09305, 1.0, 0.1396, 0.9368, 0.1396, 0.747, 0.1396, 0.8103, 0.1396, 0.8103, 0.1861, 0.747, 0.1861, 0.8103, 0.1396, 0.8735, 0.1396, 0.8735, 0.1861, 0.8103, 0.1861, 0.8735, 0.1396, 0.9368, 0.1396, 0.9368, 0.1861, 0.8735, 0.1861, 0.9368, 0.1396, 1.0, 0.1396, 1.0, 0.1861, 0.9368, 0.1861, 0.747, 0.1861, 0.8103, 0.1861, 0.8103, 0.2326, 0.747, 0.2326, 0.8103, 0.1861, 0.8735, 0.1861, 0.8735, 0.2326, 0.8103, 0.2326, 0.8735, 0.1861, 0.9368, 0.1861, 0.9368, 0.2326, 0.8735, 0.2326, 0.9368, 0.1861, 1.0, 0.1861, 1.0, 0.2326, 0.9368, 0.2326, 0.747, 0.2326, 0.8103, 0.2326, 0.8103, 0.2792, 0.747, 0.2792, 0.8103, 0.2326, 0.8735, 0.2326, 0.8735, 0.2792, 0.8103, 0.2792, 0.8735, 0.2326, 0.9368, 0.2326, 0.9368, 0.2792, 0.8735, 0.2792, 0.9368, 0.2326, 1.0, 0.2326, 1.0, 0.2792, 0.9368, 0.2792, 0.747, 0.2792, 0.8103, 0.2792, 0.8103, 0.3257, 0.747, 0.3257, 0.8103, 0.2792, 0.8735, 0.2792, 0.8735, 0.3257, 0.8103, 0.3257, 0.8735, 0.2792, 0.9368, 0.2792, 0.9368, 0.3257, 0.8735, 0.3257, 0.9368, 0.2792, 1.0, 0.2792, 1.0, 0.3257, 0.9368, 0.3257, 0.747, 0.3257, 0.8103, 0.3257, 0.8103, 0.3722, 0.747, 0.3722, 0.8103, 0.3257, 0.8735, 0.3257, 0.8735, 0.3722, 0.8103, 0.3722, 0.8735, 0.3257, 0.9368, 0.3257, 0.9368, 0.3722, 0.8735, 0.3722, 0.9368, 0.3257, 1.0, 0.3257, 1.0, 0.3722, 0.9368, 0.3722, 0.747, 0.3722, 0.8103, 0.3722, 0.8103, 0.4303, 0.747, 0.4303, 0.8103, 0.3722, 0.8735, 0.3722, 0.8735, 0.4303, 0.8103, 0.4303, 0.8735, 0.3722, 0.9368, 0.3722, 0.9368, 0.4303, 0.8735, 0.4303, 0.9368, 0.3722, 1.0, 0.3722, 1.0, 0.4303, 0.9368, 0.4303, 0.747, 0.4303, 0.8103, 0.4303, 0.8103, 0.4884, 0.747, 0.4884, 0.8103, 0.4303, 0.8735, 0.4303, 0.8735, 0.4884, 0.8103, 0.4884, 0.8735, 0.4303, 0.9368, 0.4303, 0.9368, 0.4884, 0.8735, 0.4884, 0.9368, 0.4303, 1.0, 0.4303, 1.0, 0.4884, 0.9368, 0.4884, 0.747, 0.4884, 0.8103, 0.4884, 0.8103, 0.5465, 0.747, 0.5465, 0.8103, 0.4884, 0.8735, 0.4884, 0.8735, 0.5465, 0.8103, 0.5465, 0.8735, 0.4884, 0.9368, 0.4884, 0.9368, 0.5465, 0.8735, 0.5465, 0.9368, 0.4884, 1.0, 0.4884, 1.0, 0.5465, 0.9368, 0.5465, 0.747, 0.5465, 0.8103, 0.5465, 0.8103, 0.6046, 0.747, 0.6046, 0.8103, 0.5465, 0.8735, 0.5465, 0.8735, 0.6046, 0.8103, 0.6046, 0.8735, 0.5465, 0.9368, 0.5465, 0.9368, 0.6046, 0.8735, 0.6046, 0.9368, 0.5465, 1.0, 0.5465, 1.0, 0.6046, 0.9368, 0.6046, 0.747, 0.6046, 0.8103, 0.6046, 0.8103, 0.6627, 0.747, 0.6627, 0.8103, 0.6046, 0.8735, 0.6046, 0.8735, 0.6627, 0.8103, 0.6627, 0.8735, 0.6046, 0.9368, 0.6046, 0.9368, 0.6627, 0.8735, 0.6627, 0.9368, 0.6046, 1.0, 0.6046, 1.0, 0.6627, 0.9368, 0.6627, 0.747, 0.6627, 0.8103, 0.6627, 0.8103, 0.7208, 0.747, 0.7208, 0.8103, 0.6627, 0.8735, 0.6627, 0.8735, 0.7208, 0.8103, 0.7208, 0.8735, 0.6627, 0.9368, 0.6627, 0.9368, 0.7208, 0.8735, 0.7208, 0.9368, 0.6627, 1.0, 0.6627, 1.0, 0.7208, 0.9368, 0.7208, 0.0, 0.3722, 0.06325, 0.3722, 0.06325, 0.4187, 0.0, 0.4187, 0.06325, 0.3722, 0.1265, 0.3722, 0.1265, 0.4187, 0.06325, 0.4187, 0.1265, 0.3722, 0.1897, 0.3722, 0.1897, 0.4187, 0.1265, 0.4187, 0.1897, 0.3722, 0.253, 0.3722, 0.253, 0.4187, 0.1897, 0.4187, 0.0, 0.4187, 0.06325, 0.4187, 0.06325, 0.4653, 0.0, 0.4653, 0.06325, 0.4187, 0.1265, 0.4187, 0.1265, 0.4653, 0.06325, 0.4653, 0.1265, 0.4187, 0.1897, 0.4187, 0.1897, 0.4653, 0.1265, 0.4653, 0.1897, 0.4187, 0.253, 0.4187, 0.253, 0.4653, 0.1897, 0.4653, 0.0, 0.4653, 0.06325, 0.4653, 0.06325, 0.5118, 2.214e-09, 0.5118, 0.06325, 0.4653, 0.1265, 0.4653, 0.1265, 0.5118, 0.06325, 0.5118, 0.1265, 0.4653, 0.1897, 0.4653, 0.1897, 0.5118, 0.1265, 0.5118, 0.1897, 0.4653, 0.253, 0.4653, 0.253, 0.5118, 0.1897, 0.5118, 2.214e-09, 0.5118, 0.06325, 0.5118, 0.06325, 0.5583, 2.214e-09, 0.5583, 0.06325, 0.5118, 0.1265, 0.5118, 0.1265, 0.5583, 0.06325, 0.5583, 0.1265, 0.5118, 0.1897, 0.5118, 0.1897, 0.5583, 0.1265, 0.5583, 0.1897, 0.5118, 0.253, 0.5118, 0.253, 0.5583, 0.1897, 0.5583, 2.214e-09, 0.5583, 0.06325, 0.5583, 0.06325, 0.6048, 2.214e-09, 0.6048, 0.06325, 0.5583, 0.1265, 0.5583, 0.1265, 0.6048, 0.06325, 0.6048, 0.1265, 0.5583, 0.1897, 0.5583, 0.1897, 0.6048, 0.1265, 0.6048, 0.1897, 0.5583, 0.253, 0.5583, 0.253, 0.6048, 0.1897, 0.6048, 2.214e-09, 0.6048, 0.06325, 0.6048, 0.06325, 0.6514, 0.0, 0.6514, 0.06325, 0.6048, 0.1265, 0.6048, 0.1265, 0.6514, 0.06325, 0.6514, 0.1265, 0.6048, 0.1897, 0.6048, 0.1897, 0.6514, 0.1265, 0.6514, 0.1897, 0.6048, 0.253, 0.6048, 0.253, 0.6514, 0.1897, 0.6514, 0.0, 0.6514, 0.06325, 0.6514, 0.06325, 0.6979, 0.0, 0.6979, 0.06325, 0.6514, 0.1265, 0.6514, 0.1265, 0.6979, 0.06325, 0.6979, 0.1265, 0.6514, 0.1897, 0.6514, 0.1897, 0.6979, 0.1265, 0.6979, 0.1897, 0.6514, 0.253, 0.6514, 0.253, 0.6979, 0.1897, 0.6979, 0.0, 0.6979, 0.06325, 0.6979, 0.06325, 0.7444, 0.0, 0.7444, 0.06325, 0.6979, 0.1265, 0.6979, 0.1265, 0.7444, 0.06325, 0.7444, 0.1265, 0.6979, 0.1897, 0.6979, 0.1897, 0.7444, 0.1265, 0.7444, 0.1897, 0.6979, 0.253, 0.6979, 0.253, 0.7444, 0.1897, 0.7444, 0.3322, 0.442, 0.3322, 0.3955, 0.3944, 0.3955, 0.3944, 0.442, 0.3322, 0.4885, 0.3322, 0.442, 0.3944, 0.442, 0.3944, 0.4885, 0.3322, 0.535, 0.3322, 0.4885, 0.3944, 0.4885, 0.3944, 0.535, 0.3322, 0.5816, 0.3322, 0.535, 0.3944, 0.535, 0.3944, 0.5816, 0.3944, 0.442, 0.3944, 0.3955, 0.4567, 0.3955, 0.4567, 0.442, 0.3944, 0.4885, 0.3944, 0.442, 0.4567, 0.442, 0.4567, 0.4885, 0.3944, 0.535, 0.3944, 0.4885, 0.4567, 0.4885, 0.4567, 0.535, 0.3944, 0.5816, 0.3944, 0.535, 0.4567, 0.535, 0.4567, 0.5816, 0.3735, 0.3722, 0.3735, 0.3257, 0.4358, 0.3257, 0.4358, 0.3722, 0.3735, 0.3257, 0.3735, 0.2792, 0.4358, 0.2792, 0.4358, 0.3257, 0.3735, 0.2792, 0.3735, 0.2326, 0.4358, 0.2326, 0.4358, 0.2792, 0.3735, 0.2326, 0.3735, 0.1861, 0.4358, 0.1861, 0.4358, 0.2326, 0.3735, 0.1861, 0.3735, 0.1396, 0.4358, 0.1396, 0.4358, 0.1861, 0.3735, 0.1396, 0.3735, 0.09305, 0.4358, 0.09305, 0.4358, 0.1396, 0.3735, 0.09305, 0.3735, 0.04653, 0.4358, 0.04653, 0.4358, 0.09305, 0.3735, 0.04653, 0.3735, 4.96e-08, 0.4358, 4.96e-08, 0.4358, 0.04653, 0.4358, 0.3722, 0.4358, 0.3257, 0.498, 0.3257, 0.498, 0.3722, 0.494, 1.0, 0.494, 0.9535, 0.5563, 0.9535, 0.5563, 1.0, 0.494, 0.9535, 0.494, 0.9069, 0.5563, 0.9069, 0.5563, 0.9535, 0.494, 0.9069, 0.494, 0.8604, 0.5563, 0.8604, 0.5563, 0.9069, 0.494, 0.8604, 0.494, 0.8139, 0.5563, 0.8139, 0.5563, 0.8604, 0.494, 0.8139, 0.494, 0.7674, 0.5563, 0.7674, 0.5563, 0.8139, 0.494, 0.7674, 0.494, 0.7208, 0.5563, 0.7208, 0.5563, 0.7674, 0.4358, 0.04653, 0.4358, 4.96e-08, 0.498, 4.96e-08, 0.498, 0.04653, 0.498, 0.3722, 0.498, 0.3257, 0.5603, 0.3257, 0.5603, 0.3722, 0.5563, 1.0, 0.5563, 0.9535, 0.6185, 0.9535, 0.6185, 1.0, 0.5563, 0.9535, 0.5563, 0.9069, 0.6185, 0.9069, 0.6185, 0.9535, 0.5563, 0.9069, 0.5563, 0.8604, 0.6185, 0.8604, 0.6185, 0.9069, 0.5563, 0.8604, 0.5563, 0.8139, 0.6185, 0.8139, 0.6185, 0.8604, 0.5563, 0.8139, 0.5563, 0.7674, 0.6185, 0.7674, 0.6185, 0.8139, 0.5563, 0.7674, 0.5563, 0.7208, 0.6185, 0.7208, 0.6185, 0.7674, 0.498, 0.04653, 0.498, 4.96e-08, 0.5603, 1.653e-08, 0.5603, 0.04653, 0.5603, 0.3722, 0.5603, 0.3257, 0.6225, 0.3257, 0.6225, 0.3722, 0.6185, 1.0, 0.6185, 0.9535, 0.6808, 0.9535, 0.6808, 1.0, 0.6185, 0.9535, 0.6185, 0.9069, 0.6808, 0.9069, 0.6808, 0.9535, 0.6185, 0.9069, 0.6185, 0.8604, 0.6808, 0.8604, 0.6808, 0.9069, 0.6185, 0.8604, 0.6185, 0.8139, 0.6808, 0.8139, 0.6808, 0.8604, 0.6185, 0.8139, 0.6185, 0.7674, 0.6808, 0.7674, 0.6808, 0.8139, 0.6185, 0.7674, 0.6185, 0.7208, 0.6808, 0.7208, 0.6808, 0.7674, 0.5603, 0.04653, 0.5603, 1.653e-08, 0.6225, 3.307e-08, 0.6225, 0.04653, 0.6225, 0.3722, 0.6225, 0.3257, 0.6848, 0.3257, 0.6848, 0.3722, 0.6808, 1.0, 0.6808, 0.9535, 0.743, 0.9535, 0.743, 1.0, 0.6808, 0.9535, 0.6808, 0.9069, 0.743, 0.9069, 0.743, 0.9535, 0.6808, 0.9069, 0.6808, 0.8604, 0.743, 0.8604, 0.743, 0.9069, 0.6808, 0.8604, 0.6808, 0.8139, 0.743, 0.8139, 0.743, 0.8604, 0.6808, 0.8139, 0.6808, 0.7674, 0.743, 0.7674, 0.743, 0.8139, 0.6808, 0.7674, 0.6808, 0.7208, 0.743, 0.7208, 0.743, 0.7674, 0.6225, 0.04653, 0.6225, 3.307e-08, 0.6848, 3.307e-08, 0.6848, 0.04653, 0.6848, 0.3722, 0.6848, 0.3257, 0.747, 0.3257, 0.747, 0.3722, 0.6848, 0.3257, 0.6848, 0.2792, 0.747, 0.2792, 0.747, 0.3257, 0.6848, 0.2792, 0.6848, 0.2326, 0.747, 0.2326, 0.747, 0.2792, 0.6848, 0.2326, 0.6848, 0.1861, 0.747, 0.1861, 0.747, 0.2326, 0.6848, 0.1861, 0.6848, 0.1396, 0.747, 0.1396, 0.747, 0.1861, 0.6848, 0.1396, 0.6848, 0.09305, 0.747, 0.09305, 0.747, 0.1396, 0.6848, 0.09305, 0.6848, 0.04653, 0.747, 0.04653, 0.747, 0.09305, 0.6848, 0.04653, 0.6848, 3.307e-08, 0.747, 0.0, 0.747, 0.04653, 0.08717, 0.06979, 0.03733, 0.02326, 0.1245, 0.02327, 0.1245, 0.06979, 0.03733, 0.02326, 0.08717, 0.06979, 0.08717, 0.09305, 0.03733, 0.09305, 0.03733, 0.09305, 0.08717, 0.09305, 0.08717, 0.1396, 0.03733, 0.1396, 0.03733, 0.1396, 0.08717, 0.1396, 0.08717, 0.1861, 0.03733, 0.1861, 0.03733, 0.1861, 0.08717, 0.1861, 0.08717, 0.2326, 0.03733, 0.2326, 0.03733, 0.2326, 0.08717, 0.2326, 0.08717, 0.2792, 0.03733, 0.2792, 0.03733, 0.2792, 0.08717, 0.2792, 0.08717, 0.3024, 0.03733, 0.3489, 0.03733, 0.3489, 0.08717, 0.3024, 0.1245, 0.3024, 0.1245, 0.3489, 0.2863, 0.06979, 0.3362, 0.02326, 0.3362, 0.09305, 0.2863, 0.09305, 0.3362, 0.02326, 0.2863, 0.06979, 0.249, 0.06979, 0.249, 0.02326, 0.2863, 0.09305, 0.3362, 0.09305, 0.3362, 0.1396, 0.2863, 0.1396, 0.2863, 0.1396, 0.3362, 0.1396, 0.3362, 0.1861, 0.2863, 0.1861, 0.2863, 0.1861, 0.3362, 0.1861, 0.3362, 0.2326, 0.2863, 0.2326, 0.2863, 0.2326, 0.3362, 0.2326, 0.3362, 0.2792, 0.2863, 0.2792, 0.2863, 0.2792, 0.3362, 0.2792, 0.3362, 0.3489, 0.2863, 0.3024, 0.2863, 0.3024, 0.3362, 0.3489, 0.249, 0.3489, 0.249, 0.3024, 0.1245, 0.06979, 0.1245, 0.02327, 0.1868, 0.02326, 0.1868, 0.06979, 0.1245, 0.3489, 0.1245, 0.3024, 0.1868, 0.3024, 0.1868, 0.3489, 0.1868, 0.06979, 0.1868, 0.02326, 0.249, 0.02326, 0.249, 0.06979, 0.1868, 0.3489, 0.1868, 0.3024, 0.249, 0.3024, 0.249, 0.3489, 0.0, 0.04653, 0.0, 4.96e-08, 0.06225, 4.96e-08, 0.03733, 0.02326, 1.771e-08, 0.09305, 0.0, 0.04653, 0.03733, 0.02326, 0.03733, 0.09305, 3.543e-08, 0.1396, 1.771e-08, 0.09305, 0.03733, 0.09305, 0.03733, 0.1396, 3.543e-08, 0.1861, 3.543e-08, 0.1396, 0.03733, 0.1396, 0.03733, 0.1861, 3.543e-08, 0.2326, 3.543e-08, 0.1861, 0.03733, 0.1861, 0.03733, 0.2326, 3.543e-08, 0.2792, 3.543e-08, 0.2326, 0.03733, 0.2326, 0.03733, 0.2792, 5.314e-08, 0.3257, 3.543e-08, 0.2792, 0.03733, 0.2792, 0.03733, 0.3489, 5.314e-08, 0.3722, 5.314e-08, 0.3257, 0.03733, 0.3489, 0.06225, 0.3722, 0.03733, 0.02326, 0.06225, 4.96e-08, 0.1245, 3.307e-08, 0.1245, 0.02327, 0.2949, 0.3955, 0.2949, 0.3722, 0.3322, 0.3722, 0.3322, 0.3955, 0.2949, 0.442, 0.2949, 0.3955, 0.3322, 0.3955, 0.3322, 0.442, 0.2949, 0.4885, 0.2949, 0.442, 0.3322, 0.442, 0.3322, 0.4885, 0.2949, 0.535, 0.2949, 0.4885, 0.3322, 0.4885, 0.3322, 0.535, 0.2949, 0.5816, 0.2949, 0.535, 0.3322, 0.535, 0.3322, 0.5816, 0.2949, 0.6048, 0.2949, 0.5816, 0.3322, 0.5816, 0.3322, 0.6048, 0.06225, 0.3722, 0.03733, 0.3489, 0.1245, 0.3489, 0.1245, 0.3722, 0.1245, 0.02327, 0.1245, 3.307e-08, 0.1868, 3.307e-08, 0.1868, 0.02326, 0.3322, 0.3955, 0.3322, 0.3722, 0.3944, 0.3722, 0.3944, 0.3955, 0.3322, 0.6048, 0.3322, 0.5816, 0.3944, 0.5816, 0.3944, 0.6048, 0.1245, 0.3722, 0.1245, 0.3489, 0.1868, 0.3489, 0.1868, 0.3722, 0.1868, 0.02326, 0.1868, 3.307e-08, 0.249, 1.653e-08, 0.249, 0.02326, 0.3944, 0.3955, 0.3944, 0.3722, 0.4567, 0.3722, 0.4567, 0.3955, 0.3944, 0.6048, 0.3944, 0.5816, 0.4567, 0.5816, 0.4567, 0.6048, 0.1868, 0.3722, 0.1868, 0.3489, 0.249, 0.3489, 0.249, 0.3722, 0.249, 0.02326, 0.249, 1.653e-08, 0.3113, 0.0, 0.3362, 0.02326, 0.4567, 0.3955, 0.4567, 0.3722, 0.494, 0.3722, 0.494, 0.3955, 0.4567, 0.442, 0.4567, 0.3955, 0.494, 0.3955, 0.494, 0.442, 0.4567, 0.4885, 0.4567, 0.442, 0.494, 0.442, 0.494, 0.4885, 0.4567, 0.535, 0.4567, 0.4885, 0.494, 0.4885, 0.494, 0.535, 0.4567, 0.5816, 0.4567, 0.535, 0.494, 0.535, 0.494, 0.5816, 0.4567, 0.6048, 0.4567, 0.5816, 0.494, 0.5816, 0.494, 0.6048, 0.249, 0.3722, 0.249, 0.3489, 0.3362, 0.3489, 0.3113, 0.3722, 0.3362, 0.02326, 0.3113, 0.0, 0.3735, 0.0, 0.3735, 0.04653, 0.3362, 0.09305, 0.3362, 0.02326, 0.3735, 0.04653, 0.3735, 0.09305, 0.3362, 0.1396, 0.3362, 0.09305, 0.3735, 0.09305, 0.3735, 0.1396, 0.3362, 0.1861, 0.3362, 0.1396, 0.3735, 0.1396, 0.3735, 0.1861, 0.3362, 0.2326, 0.3362, 0.1861, 0.3735, 0.1861, 0.3735, 0.2326, 0.3362, 0.2792, 0.3362, 0.2326, 0.3735, 0.2326, 0.3735, 0.2792, 0.3362, 0.3489, 0.3362, 0.2792, 0.3735, 0.2792, 0.3735, 0.3257, 0.3113, 0.3722, 0.3362, 0.3489, 0.3735, 0.3257, 0.3735, 0.3722, 0.4334, 0.8142, 0.4334, 0.8375, 0.4197, 0.8375, 0.4197, 0.8142, 0.4743, 0.6048, 0.4743, 0.6397, 0.4607, 0.6397, 0.4607, 0.6048, 0.4334, 0.7677, 0.4334, 0.8142, 0.4197, 0.8142, 0.4197, 0.7677, 0.4334, 0.7211, 0.4334, 0.7677, 0.4197, 0.7677, 0.4197, 0.7211, 0.4334, 0.6746, 0.4334, 0.7211, 0.4197, 0.7211, 0.4197, 0.6746, 0.4334, 0.6281, 0.4334, 0.6746, 0.4197, 0.6746, 0.4197, 0.6281, 0.4334, 0.6048, 0.4334, 0.6281, 0.4197, 0.6281, 0.4197, 0.6048, 0.4607, 0.7559, 0.4607, 0.7907, 0.447, 0.7907, 0.447, 0.7559, 0.4743, 0.6397, 0.4743, 0.6978, 0.4607, 0.6978, 0.4607, 0.6397, 0.4607, 0.6978, 0.4607, 0.7559, 0.447, 0.7559, 0.447, 0.6978, 0.4743, 0.6978, 0.4743, 0.7559, 0.4607, 0.7559, 0.4607, 0.6978, 0.4607, 0.6397, 0.4607, 0.6978, 0.447, 0.6978, 0.447, 0.6397, 0.4743, 0.7559, 0.4743, 0.7907, 0.4607, 0.7907, 0.4607, 0.7559, 0.447, 0.6048, 0.447, 0.6281, 0.4334, 0.6281, 0.4334, 0.6048, 0.447, 0.6281, 0.447, 0.6746, 0.4334, 0.6746, 0.4334, 0.6281, 0.447, 0.6746, 0.447, 0.7211, 0.4334, 0.7211, 0.4334, 0.6746, 0.447, 0.7211, 0.447, 0.7677, 0.4334, 0.7677, 0.4334, 0.7211, 0.447, 0.7677, 0.447, 0.8142, 0.4334, 0.8142, 0.4334, 0.7677, 0.447, 0.8142, 0.447, 0.8375, 0.4334, 0.8375, 0.4334, 0.8142, 0.4607, 0.6048, 0.4607, 0.6397, 0.447, 0.6397, 0.447, 0.6048, 0.3365, 0.6048, 0.3365, 0.6514, 0.2949, 0.6514, 0.2949, 0.6048, 0.4197, 0.7792, 0.4197, 0.8373, 0.3781, 0.8373, 0.3781, 0.7792, 0.3365, 0.6514, 0.3365, 0.6979, 0.2949, 0.6979, 0.2949, 0.6514, 0.3365, 0.6979, 0.3365, 0.7444, 0.2949, 0.7444, 0.2949, 0.6979, 0.3365, 0.7444, 0.3365, 0.7909, 0.2949, 0.7909, 0.2949, 0.7444, 0.3365, 0.7909, 0.3365, 0.8375, 0.2949, 0.8375, 0.2949, 0.7909, 0.3365, 0.8375, 0.3365, 0.884, 0.2949, 0.884, 0.2949, 0.8375, 0.3781, 0.6048, 0.3781, 0.6629, 0.3365, 0.6629, 0.3365, 0.6048, 0.4197, 0.721, 0.4197, 0.7792, 0.3781, 0.7792, 0.3781, 0.721, 0.3781, 0.6629, 0.3781, 0.721, 0.3365, 0.721, 0.3365, 0.6629, 0.4197, 0.6629, 0.4197, 0.721, 0.3781, 0.721, 0.3781, 0.6629, 0.3781, 0.721, 0.3781, 0.7792, 0.3365, 0.7792, 0.3365, 0.721, 0.253, 0.4187, 0.253, 0.3722, 0.2946, 0.3722, 0.2946, 0.4187, 0.4197, 0.6048, 0.4197, 0.6629, 0.3781, 0.6629, 0.3781, 0.6048, 0.253, 0.4653, 0.253, 0.4187, 0.2946, 0.4187, 0.2946, 0.4653, 0.253, 0.5118, 0.253, 0.4653, 0.2946, 0.4653, 0.2946, 0.5118, 0.253, 0.5583, 0.253, 0.5118, 0.2946, 0.5118, 0.2946, 0.5583, 0.253, 0.6048, 0.253, 0.5583, 0.2946, 0.5583, 0.2946, 0.6048, 0.3781, 0.7792, 0.3781, 0.8373, 0.3365, 0.8373, 0.3365, 0.7792, 0.253, 0.6514, 0.253, 0.6048, 0.2946, 0.6048, 0.2946, 0.6514, 0.4878, 0.6409, 0.4878, 0.6378, 0.4923, 0.6378, 0.4923, 0.6409, 0.4923, 0.6048, 0.4923, 0.6076, 0.4878, 0.6076, 0.4878, 0.6048, 0.4923, 0.6076, 0.4923, 0.611, 0.4878, 0.611, 0.4878, 0.6076, 0.4923, 0.611, 0.4923, 0.6149, 0.4878, 0.6149, 0.4878, 0.611, 0.4923, 0.6149, 0.4923, 0.6187, 0.4878, 0.6187, 0.4878, 0.6149, 0.4923, 0.6187, 0.4923, 0.6222, 0.4878, 0.6222, 0.4878, 0.6187, 0.4923, 0.6222, 0.4923, 0.6249, 0.4878, 0.6249, 0.4878, 0.6222, 0.4833, 0.6579, 0.4833, 0.6549, 0.4878, 0.6549, 0.4878, 0.6579, 0.4833, 0.6549, 0.4833, 0.6515, 0.4878, 0.6515, 0.4878, 0.6549, 0.4833, 0.6515, 0.4833, 0.6481, 0.4878, 0.6481, 0.4878, 0.6515, 0.4833, 0.6481, 0.4833, 0.6451, 0.4878, 0.6451, 0.4878, 0.6481, 0.4878, 0.6048, 0.4878, 0.6076, 0.4833, 0.6076, 0.4833, 0.6048, 0.4878, 0.6076, 0.4878, 0.611, 0.4833, 0.611, 0.4833, 0.6076, 0.4878, 0.611, 0.4878, 0.6149, 0.4833, 0.6149, 0.4833, 0.611, 0.4878, 0.6149, 0.4878, 0.6187, 0.4833, 0.6187, 0.4833, 0.6149, 0.4878, 0.6187, 0.4878, 0.6222, 0.4833, 0.6222, 0.4833, 0.6187, 0.4878, 0.6222, 0.4878, 0.6249, 0.4833, 0.6249, 0.4833, 0.6222, 0.4878, 0.6507, 0.4878, 0.6476, 0.4923, 0.6476, 0.4923, 0.6507, 0.4878, 0.6476, 0.4878, 0.6442, 0.4923, 0.6442, 0.4923, 0.6476, 0.4878, 0.6442, 0.4878, 0.6409, 0.4923, 0.6409, 0.4923, 0.6442, 0.2729, 0.6727, 0.2699, 0.6749, 0.2646, 0.6637, 0.2751, 0.6697, 0.2729, 0.6727, 0.2646, 0.6637, 0.2762, 0.666, 0.2751, 0.6697, 0.2646, 0.6637, 0.2762, 0.6622, 0.2762, 0.666, 0.2646, 0.6637, 0.2751, 0.6584, 0.2762, 0.6622, 0.2646, 0.6637, 0.2729, 0.6552, 0.2751, 0.6584, 0.2646, 0.6637, 0.2699, 0.6528, 0.2729, 0.6552, 0.2646, 0.6637, 0.2664, 0.6515, 0.2699, 0.6528, 0.2646, 0.6637, 0.2628, 0.6514, 0.2664, 0.6515, 0.2646, 0.6637, 0.2593, 0.6524, 0.2628, 0.6514, 0.2646, 0.6637, 0.2563, 0.6546, 0.2593, 0.6524, 0.2646, 0.6637, 0.2541, 0.6577, 0.2563, 0.6546, 0.2646, 0.6637, 0.253, 0.6613, 0.2541, 0.6577, 0.2646, 0.6637, 0.253, 0.6652, 0.253, 0.6613, 0.2646, 0.6637, 0.2541, 0.6689, 0.253, 0.6652, 0.2646, 0.6637, 0.2563, 0.6721, 0.2541, 0.6689, 0.2646, 0.6637, 0.2593, 0.6745, 0.2563, 0.6721, 0.2646, 0.6637, 0.2628, 0.6758, 0.2593, 0.6745, 0.2646, 0.6637, 0.2664, 0.676, 0.2628, 0.6758, 0.2646, 0.6637, 0.2699, 0.6749, 0.2664, 0.676, 0.2646, 0.6637, 0.2664, 0.7254, 0.2699, 0.7267, 0.2646, 0.7375, 0.2699, 0.7267, 0.2729, 0.7291, 0.2646, 0.7375, 0.2729, 0.7291, 0.2751, 0.7323, 0.2646, 0.7375, 0.2751, 0.7323, 0.2762, 0.736, 0.2646, 0.7375, 0.2762, 0.736, 0.2762, 0.7399, 0.2646, 0.7375, 0.2762, 0.7399, 0.2751, 0.7436, 0.2646, 0.7375, 0.2751, 0.7436, 0.2729, 0.7466, 0.2646, 0.7375, 0.2729, 0.7466, 0.2699, 0.7488, 0.2646, 0.7375, 0.2699, 0.7488, 0.2664, 0.7499, 0.2646, 0.7375, 0.2664, 0.7499, 0.2628, 0.7497, 0.2646, 0.7375, 0.2628, 0.7497, 0.2593, 0.7484, 0.2646, 0.7375, 0.2593, 0.7484, 0.2563, 0.746, 0.2646, 0.7375, 0.2563, 0.746, 0.2541, 0.7428, 0.2646, 0.7375, 0.2541, 0.7428, 0.253, 0.7391, 0.2646, 0.7375, 0.253, 0.7391, 0.253, 0.7352, 0.2646, 0.7375, 0.253, 0.7352, 0.2541, 0.7315, 0.2646, 0.7375, 0.2541, 0.7315, 0.2563, 0.7285, 0.2646, 0.7375, 0.2563, 0.7285, 0.2593, 0.7263, 0.2646, 0.7375, 0.2593, 0.7263, 0.2628, 0.7252, 0.2646, 0.7375, 0.2628, 0.7252, 0.2664, 0.7254, 0.2646, 0.7375, 0.2807, 0.6612, 0.2807, 0.6642, 0.2762, 0.6642, 0.2762, 0.6612, 0.4788, 0.6249, 0.4788, 0.6277, 0.4743, 0.6277, 0.4743, 0.6249, 0.4788, 0.6277, 0.4788, 0.6312, 0.4743, 0.6312, 0.4743, 0.6277, 0.4788, 0.6312, 0.4788, 0.635, 0.4743, 0.635, 0.4743, 0.6312, 0.4788, 0.635, 0.4788, 0.6388, 0.4743, 0.6388, 0.4743, 0.635, 0.4788, 0.6388, 0.4788, 0.6423, 0.4743, 0.6423, 0.4743, 0.6388, 0.4788, 0.6423, 0.4788, 0.6451, 0.4743, 0.6451, 0.4743, 0.6423, 0.4878, 0.6378, 0.4878, 0.6348, 0.4923, 0.6348, 0.4923, 0.6378, 0.4878, 0.6348, 0.4878, 0.6314, 0.4923, 0.6314, 0.4923, 0.6348, 0.4878, 0.6314, 0.4878, 0.628, 0.4923, 0.628, 0.4923, 0.6314, 0.4878, 0.628, 0.4878, 0.6249, 0.4923, 0.6249, 0.4923, 0.628, 0.4833, 0.6451, 0.4833, 0.6423, 0.4878, 0.6423, 0.4878, 0.6451, 0.4833, 0.6423, 0.4833, 0.6388, 0.4878, 0.6388, 0.4878, 0.6423, 0.4833, 0.6388, 0.4833, 0.635, 0.4878, 0.635, 0.4878, 0.6388, 0.4833, 0.635, 0.4833, 0.6312, 0.4878, 0.6312, 0.4878, 0.635, 0.4833, 0.6312, 0.4833, 0.6277, 0.4878, 0.6277, 0.4878, 0.6312, 0.4833, 0.6277, 0.4833, 0.6249, 0.4878, 0.6249, 0.4878, 0.6277, 0.2807, 0.6514, 0.2807, 0.6544, 0.2762, 0.6544, 0.2762, 0.6514, 0.2807, 0.6544, 0.2807, 0.6578, 0.2762, 0.6578, 0.2762, 0.6544, 0.2807, 0.6578, 0.2807, 0.6612, 0.2762, 0.6612, 0.2762, 0.6578, 0.2593, 0.7021, 0.2628, 0.7007, 0.2646, 0.7129, 0.2563, 0.7045, 0.2593, 0.7021, 0.2646, 0.7129, 0.2541, 0.7077, 0.2563, 0.7045, 0.2646, 0.7129, 0.253, 0.7114, 0.2541, 0.7077, 0.2646, 0.7129, 0.253, 0.7153, 0.253, 0.7114, 0.2646, 0.7129, 0.2541, 0.7189, 0.253, 0.7153, 0.2646, 0.7129, 0.2563, 0.722, 0.2541, 0.7189, 0.2646, 0.7129, 0.2593, 0.7242, 0.2563, 0.722, 0.2646, 0.7129, 0.2628, 0.7252, 0.2593, 0.7242, 0.2646, 0.7129, 0.2664, 0.7251, 0.2628, 0.7252, 0.2646, 0.7129, 0.2699, 0.7238, 0.2664, 0.7251, 0.2646, 0.7129, 0.2729, 0.7214, 0.2699, 0.7238, 0.2646, 0.7129, 0.2751, 0.7182, 0.2729, 0.7214, 0.2646, 0.7129, 0.2762, 0.7144, 0.2751, 0.7182, 0.2646, 0.7129, 0.2762, 0.7105, 0.2762, 0.7144, 0.2646, 0.7129, 0.2751, 0.7069, 0.2762, 0.7105, 0.2646, 0.7129, 0.2729, 0.7038, 0.2751, 0.7069, 0.2646, 0.7129, 0.2699, 0.7017, 0.2729, 0.7038, 0.2646, 0.7129, 0.2664, 0.7006, 0.2699, 0.7017, 0.2646, 0.7129, 0.2628, 0.7007, 0.2664, 0.7006, 0.2646, 0.7129, 0.7528, 0.7453, 0.7493, 0.744, 0.7546, 0.7332, 0.7493, 0.744, 0.7463, 0.7416, 0.7546, 0.7332, 0.7463, 0.7416, 0.7442, 0.7384, 0.7546, 0.7332, 0.7442, 0.7384, 0.743, 0.7347, 0.7546, 0.7332, 0.743, 0.7347, 0.743, 0.7308, 0.7546, 0.7332, 0.743, 0.7308, 0.7442, 0.7271, 0.7546, 0.7332, 0.7442, 0.7271, 0.7463, 0.7241, 0.7546, 0.7332, 0.7463, 0.7241, 0.7493, 0.7219, 0.7546, 0.7332, 0.7493, 0.7219, 0.7528, 0.7208, 0.7546, 0.7332, 0.7528, 0.7208, 0.7565, 0.721, 0.7546, 0.7332, 0.7565, 0.721, 0.76, 0.7223, 0.7546, 0.7332, 0.76, 0.7223, 0.7629, 0.7247, 0.7546, 0.7332, 0.7629, 0.7247, 0.7651, 0.7279, 0.7546, 0.7332, 0.7651, 0.7279, 0.7662, 0.7316, 0.7546, 0.7332, 0.7662, 0.7316, 0.7662, 0.7355, 0.7546, 0.7332, 0.7662, 0.7355, 0.7651, 0.7392, 0.7546, 0.7332, 0.7651, 0.7392, 0.7629, 0.7422, 0.7546, 0.7332, 0.7629, 0.7422, 0.76, 0.7444, 0.7546, 0.7332, 0.76, 0.7444, 0.7565, 0.7455, 0.7546, 0.7332, 0.7565, 0.7455, 0.7528, 0.7453, 0.7546, 0.7332])
me_tv.materials.append(mat_initialshadinggroup)
me_tv.use_remesh_preserve_volume = False
me_tv.use_remesh_preserve_attributes = False
me_tv.use_mirror_vertex_groups = False
me_tv.update()
me_tv.normals_split_custom_set([tuple(v) for v in zip(*[iter([0.009796, -0.9381, -0.3462, 0.008049, -0.7712, -0.6365, 0.008049, -0.7712, -0.6365, 0.009792, -0.9381, -0.3462, 0.008049, -0.7712, -0.6365, 0.00562, -0.5388, -0.8424, 0.005623, -0.5388, -0.8424, 0.008049, -0.7712, -0.6365, 0.00562, -0.5388, -0.8424, 0.002868, -0.275, -0.9615, 0.002871, -0.275, -0.9615, 0.005623, -0.5388, -0.8424, 0.002868, -0.275, -0.9615, 2.395e-09, -2.251e-07, -1.0, -8.082e-09, 7.758e-07, -1.0, 0.002871, -0.275, -0.9615, 2.395e-09, -2.251e-07, -1.0, -0.00287, 0.275, -0.9615, -0.002868, 0.2751, -0.9614, -8.082e-09, 7.758e-07, -1.0, -0.00287, 0.275, -0.9615, -0.005623, 0.5388, -0.8424, -0.005618, 0.5388, -0.8424, -0.002868, 0.2751, -0.9614, -0.005623, 0.5388, -0.8424, -0.008049, 0.7712, -0.6365, -0.008049, 0.7712, -0.6365, -0.005618, 0.5388, -0.8424, -0.008049, 0.7712, -0.6365, -0.009792, 0.9381, -0.3462, -0.009792, 0.9381, -0.3462, -0.008049, 0.7712, -0.6365, -0.009792, 0.9381, -0.3462, -0.01043, 0.9999, -1.32e-06, -0.01043, 0.9999, -1.321e-06, -0.009792, 0.9381, -0.3462, -0.01043, 0.9999, -1.32e-06, -0.009792, 0.9381, 0.3462, -0.009791, 0.9381, 0.3462, -0.01043, 0.9999, -1.321e-06, -0.009792, 0.9381, 0.3462, -0.008051, 0.7712, 0.6365, -0.00805, 0.7712, 0.6365, -0.009791, 0.9381, 0.3462, -0.008051, 0.7712, 0.6365, -0.005621, 0.5388, 0.8424, -0.005623, 0.5388, 0.8424, -0.00805, 0.7712, 0.6365, -0.005621, 0.5388, 0.8424, -0.002868, 0.275, 0.9615, -0.00287, 0.275, 0.9614, -0.005623, 0.5388, 0.8424, -0.002868, 0.275, 0.9615, 1.117e-06, -2.251e-07, 1.0, 1.107e-06, 7.758e-07, 1.0, -0.00287, 0.275, 0.9614, 1.117e-06, -2.251e-07, 1.0, 0.00287, -0.275, 0.9615, 0.002872, -0.275, 0.9615, 1.107e-06, 7.758e-07, 1.0, 0.00287, -0.275, 0.9615, 0.005623, -0.5388, 0.8424, 0.005625, -0.5387, 0.8425, 0.002872, -0.275, 0.9615, 0.005623, -0.5388, 0.8424, 0.00805, -0.7712, 0.6365, 0.008052, -0.7712, 0.6365, 0.005625, -0.5387, 0.8425, 0.00805, -0.7712, 0.6365, 0.009791, -0.9381, 0.3462, 0.009796, -0.9381, 0.3462, 0.008052, -0.7712, 0.6365, 0.009791, -0.9381, 0.3462, 0.01044, -0.9999, -1.774e-06, 0.01044, -0.9999, -1.774e-06, 0.009796, -0.9381, 0.3462, 0.01044, -0.9999, -1.774e-06, 0.009796, -0.9381, -0.3462, 0.009792, -0.9381, -0.3462, 0.01044, -0.9999, -1.774e-06, -0.9999, -0.01043, 5.048e-06, -0.9999, -0.01044, 8.366e-06, -0.9999, -0.01044, 7.367e-09, -0.9999, -0.01043, -4.796e-07, -0.9999, -0.01043, 5.048e-06, -0.9999, -0.01044, 7.367e-09, -0.9999, -0.01043, -2.072e-06, -0.9999, -0.01043, -4.796e-07, -0.9999, -0.01044, 7.367e-09, -0.9999, -0.01045, 0.0, -0.9999, -0.01043, -2.072e-06, -0.9999, -0.01044, 7.367e-09, -0.9999, -0.01044, 4.173e-06, -0.9999, -0.01045, 0.0, -0.9999, -0.01044, 7.367e-09, -0.9999, -0.01044, 2.426e-06, -0.9999, -0.01044, 4.173e-06, -0.9999, -0.01044, 7.367e-09, -0.9999, -0.01044, -1.256e-06, -0.9999, -0.01044, 2.426e-06, -0.9999, -0.01044, 7.367e-09, -0.9999, -0.01044, 5.066e-06, -0.9999, -0.01044, -1.256e-06, -0.9999, -0.01044, 7.367e-09, -0.9999, -0.01044, 1.244e-10, -0.9999, -0.01044, 5.066e-06, -0.9999, -0.01044, 7.367e-09, -0.9999, -0.01044, -5.066e-06, -0.9999, -0.01044, 1.244e-10, -0.9999, -0.01044, 7.367e-09, -0.9999, -0.01044, 1.305e-06, -0.9999, -0.01044, -5.066e-06, -0.9999, -0.01044, 7.367e-09, -0.9999, -0.01044, -2.393e-06, -0.9999, -0.01044, 1.305e-06, -0.9999, -0.01044, 7.367e-09, -0.9999, -0.01044, -4.201e-06, -0.9999, -0.01044, -2.393e-06, -0.9999, -0.01044, 7.367e-09, -0.9999, -0.01045, 0.0, -0.9999, -0.01044, -4.201e-06, -0.9999, -0.01044, 7.367e-09, -0.9999, -0.01043, 2.072e-06, -0.9999, -0.01045, 0.0, -0.9999, -0.01044, 7.367e-09, -0.9999, -0.01043, 4.797e-07, -0.9999, -0.01043, 2.072e-06, -0.9999, -0.01044, 7.367e-09, -0.9999, -0.01043, -4.99e-06, -0.9999, -0.01043, 4.797e-07, -0.9999, -0.01044, 7.367e-09, -0.9999, -0.01044, -8.315e-06, -0.9999, -0.01043, -4.99e-06, -0.9999, -0.01044, 7.367e-09, -0.9999, -0.01044, 1.162e-10, -0.9999, -0.01044, -8.315e-06, -0.9999, -0.01044, 7.367e-09, -0.9999, -0.01044, 8.366e-06, -0.9999, -0.01044, 1.162e-10, -0.9999, -0.01044, 7.367e-09, 0.9999, 0.01043, 3.255e-06, 0.9999, 0.01044, -4.816e-06, 0.9999, 0.01044, -7.925e-10, 0.9999, 0.01044, -4.816e-06, 0.9999, 0.01043, -2.406e-06, 0.9999, 0.01044, -7.925e-10, 0.9999, 0.01043, -2.406e-06, 0.9999, 0.01043, 1.344e-06, 0.9999, 0.01044, -7.925e-10, 0.9999, 0.01043, 1.344e-06, 0.9999, 0.01045, 0.0, 0.9999, 0.01044, -7.925e-10, 0.9999, 0.01045, 0.0, 0.9999, 0.01044, -4.929e-06, 0.9999, 0.01044, -7.925e-10, 0.9999, 0.01044, -4.929e-06, 0.9999, 0.01043, -3.778e-06, 0.9999, 0.01044, -7.925e-10, 0.9999, 0.01043, -3.778e-06, 0.9999, 0.01044, 3.239e-07, 0.9999, 0.01044, -7.925e-10, 0.9999, 0.01044, 3.239e-07, 0.9999, 0.01044, -5.369e-06, 0.9999, 0.01044, -7.925e-10, 0.9999, 0.01044, -5.369e-06, 0.9999, 0.01044, -1.25e-10, 0.9999, 0.01044, -7.925e-10, 0.9999, 0.01044, -1.25e-10, 0.9999, 0.01044, 5.369e-06, 0.9999, 0.01044, -7.925e-10, 0.9999, 0.01044, 5.369e-06, 0.9999, 0.01044, -3.239e-07, 0.9999, 0.01044, -7.925e-10, 0.9999, 0.01044, -3.239e-07, 0.9999, 0.01043, 3.778e-06, 0.9999, 0.01044, -7.925e-10, 0.9999, 0.01043, 3.778e-06, 0.9999, 0.01044, 4.929e-06, 0.9999, 0.01044, -7.925e-10, 0.9999, 0.01044, 4.929e-06, 0.9999, 0.01045, 0.0, 0.9999, 0.01044, -7.925e-10, 0.9999, 0.01045, 0.0, 0.9999, 0.01043, -1.4e-06, 0.9999, 0.01044, -7.925e-10, 0.9999, 0.01043, -1.4e-06, 0.9999, 0.01043, 2.357e-06, 0.9999, 0.01044, -7.925e-10, 0.9999, 0.01043, 2.357e-06, 0.9999, 0.01043, 4.874e-06, 0.9999, 0.01044, -7.925e-10, 0.9999, 0.01043, 4.874e-06, 0.9999, 0.01043, -3.204e-06, 0.9999, 0.01044, -7.925e-10, 0.9999, 0.01043, -3.204e-06, 0.9999, 0.01043, 8.26e-11, 0.9999, 0.01044, -7.925e-10, 0.9999, 0.01043, 8.26e-11, 0.9999, 0.01043, 3.255e-06, 0.9999, 0.01044, -7.925e-10, 0.0, 0.0, 1.0, 0.0, 0.0, 1.0, 0.0, 0.0, 1.0, 0.0, 0.0, 1.0, 0.0, 0.0, 1.0, 0.0, 0.0, 1.0, 0.0, 0.0, 1.0, 0.0, 0.0, 1.0, 0.0, 0.0, 1.0, 0.0, 0.0, 1.0, 0.0, 0.0, 1.0, 0.0, 0.0, 1.0, 0.0, 0.0, 1.0, 0.0, 0.0, 1.0, 0.0, 0.0, 1.0, 0.0, 0.0, 1.0, 0.0, 0.0, 1.0, 0.0, 0.0, 1.0, 0.0, 0.0, 1.0, 0.0, 0.0, 1.0, 0.0, 0.0, 1.0, 0.0, 0.0, 1.0, 0.0, 0.0, 1.0, 0.0, 0.0, 1.0, 0.0, 0.0, 1.0, 0.0, 0.0, 1.0, 0.0, 0.0, 1.0, 0.0, 0.0, 1.0, 0.0, 0.0, 1.0, 0.0, 0.0, 1.0, 0.0, 0.0, 1.0, 0.0, 0.0, 1.0, 0.0, 0.0, 1.0, 0.0, 0.0, 1.0, 0.0, 0.0, 1.0, 0.0, 0.0, 1.0, 0.0, 0.0, 1.0, 0.0, 0.0, 1.0, 0.0, 0.0, 1.0, 0.0, 0.0, 1.0, 0.0, 0.0, 1.0, 0.0, 0.0, 1.0, 0.0, 0.0, 1.0, 0.0, 0.0, 1.0, 0.0, 0.0, 1.0, 0.0, 0.0, 1.0, 0.0, 0.0, 1.0, 0.0, 0.0, 1.0, 0.0, 0.0, 1.0, 0.0, 0.0, 1.0, 0.0, 0.0, 1.0, 0.0, 0.0, 1.0, 0.0, 0.0, 1.0, 0.0, 0.0, 1.0, 0.0, 0.0, 1.0, 0.0, 0.0, 1.0, 0.0, 0.0, 1.0, 0.0, 0.0, 1.0, 0.0, 0.0, 1.0, 0.0, 0.0, 1.0, 0.0, 0.0, 1.0, 0.0, 0.0, 1.0, 0.0, 0.0, 1.0, 0.0, 0.0, 1.0, 0.0, 0.0, 1.0, 0.0, 0.0, 1.0, 0.0, 0.0, 1.0, 0.0, 0.0, 1.0, 0.0, 0.0, 1.0, 0.0, 0.0, 1.0, 0.0, 0.0, 1.0, 0.0, 0.0, 1.0, 0.0, 0.0, 1.0, 0.0, 0.0, 1.0, 0.0, 0.0, 1.0, 0.0, 0.0, 1.0, 0.0, 0.0, 1.0, 0.0, 0.0, 1.0, 0.0, 0.0, 1.0, 0.0, 0.0, 1.0, 0.0, 0.0, 1.0, 0.0, 0.0, 1.0, 0.0, 0.0, 1.0, 0.0, 0.0, 1.0, 0.0, 0.0, 1.0, 0.0, 0.0, 1.0, 0.0, 0.0, 1.0, 0.0, 0.0, 1.0, 0.0, 0.0, 1.0, 0.0, 0.0, 1.0, 0.0, 0.0, 1.0, 0.0, 0.0, 1.0, 0.0, 0.0, 1.0, 0.0, 0.0, 1.0, 0.0, 0.0, 1.0, 0.0, 0.0, 1.0, 0.0, 1.0, 0.0, 0.0, 1.0, 0.0, 0.0, 1.0, 0.0, 0.0, 1.0, 0.0, 0.0, 1.0, 0.0, 0.0, 1.0, 0.0, 0.0, 1.0, 0.0, 0.0, 1.0, 0.0, 0.0, 1.0, 0.0, 0.0, 1.0, 0.0, 0.0, 1.0, 0.0, 0.0, 1.0, 0.0, 0.0, 1.0, 0.0, 0.0, 1.0, 0.0, 0.0, 1.0, 0.0, 0.0, 1.0, 0.0, 0.0, 1.0, 0.0, 0.0, 1.0, 0.0, 0.0, 1.0, 0.0, 0.0, 1.0, 0.0, 0.0, 1.0, 0.0, 0.0, 1.0, 0.0, 0.0, 1.0, 0.0, 0.0, 1.0, 0.0, 0.0, 1.0, 0.0, 0.0, 1.0, 0.0, 0.0, 1.0, 0.0, 0.0, 1.0, 0.0, 0.0, 1.0, 0.0, 0.0, 1.0, 0.0, 0.0, 1.0, 0.0, 0.0, 1.0, 0.0, 0.0, 1.0, 0.0, 0.0, 1.0, 0.0, 0.0, 1.0, 0.0, 0.0, 1.0, 0.0, 0.0, 1.0, 0.0, 0.0, 1.0, 0.0, 0.0, 1.0, 0.0, 0.0, 1.0, 0.0, 0.0, 1.0, 0.0, 0.0, 1.0, 0.0, 0.0, 1.0, 0.0, 0.0, 1.0, 0.0, 0.0, 1.0, 0.0, 0.0, 1.0, 0.0, 0.0, 1.0, 0.0, 0.0, 1.0, 0.0, 0.0, 1.0, 0.0, 0.0, 1.0, 0.0, 0.0, 1.0, 0.0, 0.0, 1.0, 0.0, 0.0, 1.0, 0.0, 0.0, 1.0, 0.0, 0.0, 1.0, 0.0, 0.0, 1.0, 0.0, 0.0, 1.0, 0.0, 0.0, 1.0, 0.0, 0.0, 1.0, 0.0, 0.0, 1.0, 0.0, 0.0, 1.0, 0.0, 0.0, 1.0, 0.0, 0.0, 1.0, 0.0, 0.0, 1.0, 0.0, 0.0, 1.0, 0.0, 0.0, 1.0, 0.0, 0.0, 1.0, 0.0, 0.0, 1.0, 0.0, 0.0, 1.0, 0.0, 0.0, 1.0, 0.0, 0.0, 1.0, 0.0, 0.0, 1.0, 0.0, 0.0, 1.0, 0.0, 0.0, 1.0, 0.0, 0.0, 1.0, 0.0, 0.0, 1.0, 0.0, 0.0, 1.0, 0.0, 0.0, 1.0, 0.0, 0.0, 1.0, 0.0, 0.0, 1.0, 0.0, 0.0, 1.0, 0.0, 0.0, 1.0, 0.0, 0.0, 1.0, 0.0, 0.0, 1.0, 0.0, 0.0, 1.0, 0.0, 0.0, 1.0, 0.0, 0.0, 1.0, 0.0, 0.0, 1.0, 0.0, 0.0, 1.0, 0.0, 0.0, 1.0, 0.0, 0.0, 1.0, 0.0, 0.0, 1.0, 0.0, 0.0, 1.0, 0.0, 0.0, 1.0, 0.0, 0.0, 1.0, 0.0, 0.0, 1.0, 0.0, 0.0, 1.0, 0.0, 0.0, 1.0, 0.0, 0.0, 1.0, 0.0, 0.0, 1.0, 0.0, 0.0, 1.0, 0.0, 0.0, 1.0, 0.0, 0.0, 1.0, 0.0, 0.0, 1.0, 0.0, 0.0, 1.0, 0.0, 0.0, 1.0, 0.0, 0.0, 1.0, 0.0, 0.0, 1.0, 0.0, 0.0, 1.0, 0.0, 0.0, 1.0, 0.0, 0.0, 1.0, 0.0, 0.0, 1.0, 0.0, 0.0, 1.0, 0.0, 0.0, 1.0, 0.0, 0.0, 1.0, 0.0, 0.0, 1.0, 0.0, 0.0, 1.0, 0.0, 0.0, 1.0, 0.0, 0.0, 1.0, 0.0, 0.0, 1.0, 0.0, 0.0, 1.0, 0.0, 0.0, 1.0, 0.0, 0.0, 1.0, 0.0, 0.0, 1.0, 0.0, 0.0, 1.0, 0.0, 0.0, 1.0, 0.0, 0.0, 1.0, 0.0, 0.0, 1.0, 0.0, 0.0, 0.0, -1.0, 0.0, 0.0, -1.0, 0.0, 0.0, -1.0, 0.0, 0.0, -1.0, 0.0, 0.0, -1.0, 0.0, 0.0, -1.0, 0.0, 0.0, -1.0, 0.0, 0.0, -1.0, 0.0, 0.0, -1.0, 0.0, 0.0, -1.0, 0.0, 0.0, -1.0, 0.0, 0.0, -1.0, 0.0, 0.0, -1.0, 0.0, 0.0, -1.0, 0.0, 0.0, -1.0, 0.0, 0.0, -1.0, 0.0, 0.0, -1.0, 0.0, 0.0, -1.0, 0.0, 0.0, -1.0, 0.0, 0.0, -1.0, 0.0, 0.0, -1.0, 0.0, 0.0, -1.0, 0.0, 0.0, -1.0, 0.0, 0.0, -1.0, 0.0, 0.0, -1.0, 0.0, 0.0, -1.0, 0.0, 0.0, -1.0, 0.0, 0.0, -1.0, 0.0, 0.0, -1.0, 0.0, 0.0, -1.0, 0.0, 0.0, -1.0, 0.0, 0.0, -1.0, 0.0, 0.0, -1.0, 0.0, 0.0, -1.0, 0.0, 0.0, -1.0, 0.0, 0.0, -1.0, 0.0, 0.0, -1.0, 0.0, 0.0, -1.0, 0.0, 0.0, -1.0, 0.0, 0.0, -1.0, 0.0, 0.0, -1.0, 0.0, 0.0, -1.0, 0.0, 0.0, -1.0, 0.0, 0.0, -1.0, 0.0, 0.0, -1.0, 0.0, 0.0, -1.0, 0.0, 0.0, -1.0, 0.0, 0.0, -1.0, 0.0, 0.0, -1.0, 0.0, 0.0, -1.0, 0.0, 0.0, -1.0, 0.0, 0.0, -1.0, 0.0, 0.0, -1.0, 0.0, 0.0, -1.0, 0.0, 0.0, -1.0, 0.0, 0.0, -1.0, 0.0, 0.0, -1.0, 0.0, 0.0, -1.0, 0.0, 0.0, -1.0, 0.0, 0.0, -1.0, 0.0, 0.0, -1.0, 0.0, 0.0, -1.0, 0.0, 0.0, -1.0, 0.0, 0.0, -1.0, 0.0, 0.0, -1.0, 0.0, 0.0, -1.0, 0.0, 0.0, -1.0, 0.0, 0.0, -1.0, 0.0, 0.0, -1.0, 0.0, 0.0, -1.0, 0.0, 0.0, -1.0, 0.0, 0.0, -1.0, 0.0, 0.0, -1.0, 0.0, 0.0, -1.0, 0.0, 0.0, -1.0, 0.0, 0.0, -1.0, 0.0, 0.0, -1.0, 0.0, 0.0, -1.0, 0.0, 0.0, -1.0, 0.0, 0.0, -1.0, 0.0, 0.0, -1.0, 0.0, 0.0, -1.0, 0.0, 0.0, -1.0, 0.0, 0.0, -1.0, 0.0, 0.0, -1.0, 0.0, 0.0, -1.0, 0.0, 0.0, -1.0, 0.0, 0.0, -1.0, 0.0, 0.0, -1.0, 0.0, 0.0, -1.0, 0.0, 0.0, -1.0, 0.0, 0.0, -1.0, 0.0, 0.0, -1.0, 0.0, 0.0, -1.0, 0.0, 0.0, -1.0, 0.0, 0.0, -1.0, 0.0, -1.0, 0.0, 0.0, -1.0, 0.0, 0.0, -1.0, 0.0, 0.0, -1.0, 0.0, 0.0, -1.0, 0.0, 0.0, -1.0, 0.0, 0.0, -1.0, 0.0, 0.0, -1.0, 0.0, 0.0, -1.0, 0.0, 0.0, -1.0, 0.0, 0.0, -1.0, 0.0, 0.0, -1.0, 0.0, 0.0, -1.0, 0.0, 0.0, -1.0, 0.0, 0.0, -1.0, 0.0, 0.0, -1.0, 0.0, 0.0, -1.0, 0.0, 0.0, -1.0, 0.0, 0.0, -1.0, 0.0, 0.0, -1.0, 0.0, 0.0, -1.0, 0.0, 0.0, -1.0, 0.0, 0.0, -1.0, 0.0, 0.0, -1.0, 0.0, 0.0, -1.0, 0.0, 0.0, -1.0, 0.0, 0.0, -1.0, 0.0, 0.0, -1.0, 0.0, 0.0, -1.0, 0.0, 0.0, -1.0, 0.0, 0.0, -1.0, 0.0, 0.0, -1.0, 0.0, 0.0, -1.0, 0.0, 0.0, -1.0, 0.0, 0.0, -1.0, 0.0, 0.0, -1.0, 0.0, 0.0, -1.0, 0.0, 0.0, -1.0, 0.0, 0.0, -1.0, 0.0, 0.0, -1.0, 0.0, 0.0, -1.0, 0.0, 0.0, -1.0, 0.0, 0.0, -1.0, 0.0, 0.0, -1.0, 0.0, 0.0, -1.0, 0.0, 0.0, -1.0, 0.0, 0.0, -1.0, 0.0, 0.0, -1.0, 0.0, 0.0, -1.0, 0.0, 0.0, -1.0, 0.0, 0.0, -1.0, 0.0, 0.0, -1.0, 0.0, 0.0, -1.0, 0.0, 0.0, -1.0, 0.0, 0.0, -1.0, 0.0, 0.0, -1.0, 0.0, 0.0, -1.0, 0.0, 0.0, -1.0, 0.0, 0.0, -1.0, 0.0, 0.0, -1.0, 0.0, 0.0, -1.0, 0.0, 0.0, -1.0, 0.0, 0.0, -1.0, 0.0, 0.0, -1.0, 0.0, 0.0, -1.0, 0.0, 0.0, -1.0, 0.0, 0.0, -1.0, 0.0, 0.0, -1.0, 0.0, 0.0, -1.0, 0.0, 0.0, -1.0, 0.0, 0.0, -1.0, 0.0, 0.0, -1.0, 0.0, 0.0, -1.0, 0.0, 0.0, -1.0, 0.0, 0.0, -1.0, 0.0, 0.0, -1.0, 0.0, 0.0, -1.0, 0.0, 0.0, -1.0, 0.0, 0.0, -1.0, 0.0, 0.0, -1.0, 0.0, 0.0, -1.0, 0.0, 0.0, -1.0, 0.0, 0.0, -1.0, 0.0, 0.0, -1.0, 0.0, 0.0, -1.0, 0.0, 0.0, -1.0, 0.0, 0.0, -1.0, 0.0, 0.0, -1.0, 0.0, 0.0, -1.0, 0.0, 0.0, -1.0, 0.0, 0.0, -1.0, 0.0, 0.0, -1.0, 0.0, 0.0, -1.0, 0.0, 0.0, -1.0, 0.0, 0.0, -1.0, 0.0, 0.0, -1.0, 0.0, 0.0, -1.0, 0.0, 0.0, -1.0, 0.0, 0.0, -1.0, 0.0, 0.0, -1.0, 0.0, 0.0, -1.0, 0.0, 0.0, -1.0, 0.0, 0.0, -1.0, 0.0, 0.0, -1.0, 0.0, 0.0, -1.0, 0.0, 0.0, -1.0, 0.0, 0.0, -1.0, 0.0, 0.0, -1.0, 0.0, 0.0, -1.0, 0.0, 0.0, -1.0, 0.0, 0.0, -1.0, 0.0, 0.0, -1.0, 0.0, 0.0, -1.0, 0.0, 0.0, -1.0, 0.0, 0.0, -1.0, 0.0, 0.0, -1.0, 0.0, 0.0, -1.0, 0.0, 0.0, -1.0, 0.0, 0.0, -1.0, 0.0, 0.0, -1.0, 0.0, 0.0, -1.0, 0.0, 0.0, -1.0, 0.0, 0.0, -1.0, 0.0, 0.0, -1.0, 0.0, 0.0, -1.0, 0.0, 0.0, -1.0, 0.0, 0.0, -1.0, 0.0, 0.0, -1.0, 0.0, 1.0, 0.0, 0.0, 1.0, 0.0, 0.0, 1.0, 0.0, 0.0, 1.0, 0.0, 0.0, 1.0, 0.0, 0.0, 1.0, 0.0, 0.0, 1.0, 0.0, 0.0, 1.0, 0.0, 0.0, 1.0, 0.0, 0.0, 1.0, 0.0, 0.0, 1.0, 0.0, 0.0, 1.0, 0.0, 0.0, 1.0, 0.0, 0.0, 1.0, 0.0, 0.0, 1.0, 0.0, 0.0, 1.0, 0.0, 0.0, 1.0, 0.0, 0.0, 1.0, 0.0, 0.0, 1.0, 0.0, 0.0, 1.0, 0.0, 0.0, 1.0, 0.0, 0.0, 1.0, 0.0, 0.0, 1.0, 0.0, 0.0, 1.0, 0.0, 0.0, 1.0, 0.0, 0.0, 1.0, 0.0, 0.0, 1.0, 0.0, 0.0, 1.0, 0.0, 0.0, 1.0, 0.0, 0.0, 1.0, 0.0, 0.0, 1.0, 0.0, 0.0, 1.0, 0.0, 0.0, -1.0, 0.0, 0.0, -1.0, 0.0, 0.0, -1.0, 0.0, 0.0, -1.0, 0.0, 0.0, -1.0, 0.0, 0.0, -1.0, 0.0, 0.0, -1.0, 0.0, 0.0, -1.0, 0.0, 0.0, -1.0, 0.0, 0.0, -1.0, 0.0, 0.0, -1.0, 0.0, 0.0, -1.0, 0.0, 0.0, -1.0, 0.0, 0.0, -1.0, 0.0, 0.0, -1.0, 0.0, 0.0, -1.0, 0.0, 0.0, -1.0, 0.0, 0.0, -1.0, 0.0, 0.0, -1.0, 0.0, 0.0, -1.0, 0.0, 0.0, -1.0, 0.0, 0.0, -1.0, 0.0, 0.0, -1.0, 0.0, 0.0, -1.0, 0.0, 0.0, -1.0, 0.0, 0.0, -1.0, 0.0, 0.0, -1.0, 0.0, 0.0, -1.0, 0.0, 0.0, -1.0, 0.0, 0.0, -1.0, 0.0, 0.0, -1.0, 0.0, 0.0, -1.0, 0.0, 0.0, -1.0, 0.0, 0.0, -1.0, 0.0, 0.0, -1.0, 0.0, 0.0, -1.0, 0.0, 0.0, -1.0, 0.0, 0.0, -1.0, 0.0, 0.0, -1.0, 0.0, 0.0, -1.0, 0.0, 0.0, -1.0, 0.0, 0.0, -1.0, 0.0, 0.0, -1.0, 0.0, 0.0, -1.0, 0.0, 0.0, -1.0, 0.0, 0.0, -1.0, 0.0, 0.0, -1.0, 0.0, 0.0, -1.0, 0.0, 0.0, -1.0, 0.0, 0.0, -1.0, 0.0, 0.0, -1.0, 0.0, 0.0, -1.0, 0.0, 0.0, -1.0, 0.0, 0.0, -1.0, 0.0, 0.0, -1.0, 0.0, 0.0, -1.0, 0.0, 0.0, -1.0, 0.0, 0.0, -1.0, 0.0, 0.0, -1.0, 0.0, 0.0, -1.0, 0.0, 0.0, -1.0, 0.0, 0.0, -1.0, 0.0, 0.0, -1.0, 0.0, 0.0, -1.0, 0.0, 0.0, -1.0, 0.0, 0.0, -1.0, 0.0, 0.0, -1.0, 0.0, 0.0, -1.0, 0.0, 0.0, -1.0, 0.0, 0.0, -1.0, 0.0, 0.0, -1.0, 0.0, 0.0, -1.0, 0.0, 0.0, -1.0, 0.0, 0.0, -1.0, 0.0, 0.0, -1.0, 0.0, 0.0, -1.0, 0.0, 0.0, -1.0, 0.0, 0.0, -1.0, 0.0, 0.0, -1.0, 0.0, 0.0, -1.0, 0.0, 0.0, -1.0, 0.0, 0.0, -1.0, 0.0, 0.0, -1.0, 0.0, 0.0, -1.0, 0.0, 0.0, -1.0, 0.0, 0.0, -1.0, 0.0, 0.0, -1.0, 0.0, 0.0, -1.0, 0.0, 0.0, -1.0, 0.0, 0.0, -1.0, 0.0, 0.0, -1.0, 0.0, 0.0, -1.0, 0.0, 0.0, -1.0, 0.0, 0.0, -1.0, 0.0, 0.0, -1.0, 0.0, 0.0, -1.0, 0.0, 0.0, -1.0, 0.0, 0.0, -1.0, 0.0, 0.0, -1.0, 0.0, 0.0, -1.0, 0.0, 0.0, -1.0, 0.0, 0.0, -1.0, 0.0, 0.0, -1.0, 0.0, 0.0, -1.0, 0.0, 0.0, -1.0, 0.0, 0.0, -1.0, 0.0, 0.0, -1.0, 0.0, 0.0, -1.0, 0.0, 0.0, -1.0, 0.0, 0.0, -1.0, 0.0, 0.0, -1.0, 0.0, 0.0, -1.0, 0.0, 0.0, -1.0, 0.0, 0.0, -1.0, 0.0, 0.0, -1.0, 0.0, 0.0, -1.0, 0.0, 0.0, -1.0, 0.0, 0.0, -1.0, 0.0, 0.0, -1.0, 0.0, 0.0, -1.0, 0.0, 0.0, -1.0, 0.0, 0.0, -1.0, 0.0, 0.0, -1.0, 0.0, 0.0, -1.0, 0.0, 0.0, -1.0, 0.0, 0.0, -1.0, 0.0, 0.0, -1.0, 0.0, 0.0, -1.0, 0.0, 0.0, -1.0, 0.0, 0.0, -1.0, 0.0, 0.0, -1.0, 0.0, 0.0, -1.0, 0.0, 0.0, -1.0, 0.0, 0.0, -1.0, 0.0, 0.0, -1.0, 0.0, 0.0, -1.0, 0.0, 0.0, -1.0, 0.0, 0.0, -1.0, 0.0, 0.0, -1.0, 0.0, 0.0, -1.0, 0.0, 0.0, -1.0, 0.0, 0.0, -1.0, 0.0, 0.0, -1.0, 0.0, 0.0, -1.0, 0.0, 0.0, -1.0, 0.0, 0.0, -1.0, 0.0, 0.0, -1.0, 0.0, 0.0, -1.0, 0.0, 0.0, -1.0, 0.0, 0.0, -1.0, 0.0, 0.0, -1.0, 0.0, 0.0, -1.0, 0.0, 0.0, -1.0, 0.0, 0.0, -1.0, 0.0, 0.0, -1.0, 0.0, 0.0, -1.0, 0.0, 0.0, -1.0, 0.0, 0.0, -1.0, 0.0, 0.0, -1.0, 0.0, 0.0, -1.0, 0.0, 0.0, -1.0, 0.0, 0.0, -1.0, 0.0, 0.0, -1.0, 0.0, 0.0, -1.0, 0.0, 0.0, -1.0, 0.0, 0.0, -1.0, 0.0, 0.0, -1.0, 0.0, 0.0, -1.0, 0.0, 0.0, -1.0, 0.0, 0.0, -1.0, 0.0, 0.0, -1.0, 0.0, 0.0, -1.0, 0.0, 0.0, -1.0, 0.0, 0.0, -1.0, 0.0, 0.0, -1.0, 0.0, 0.0, -1.0, 0.0, 0.0, -1.0, 0.0, 0.0, -1.0, 0.0, 0.0, -1.0, 0.0, 0.0, -1.0, 0.0, 0.0, -1.0, 0.0, 0.0, -1.0, 0.0, 0.0, -1.0, 0.0, 0.0, -1.0, 0.0, 0.0, -1.0, 0.0, 0.0, -1.0, 0.0, 0.0, -1.0, 0.0, 0.0, -1.0, 0.0, 0.0, -1.0, 0.0, 0.0, -1.0, 0.0, 0.0, -1.0, 0.0, 0.0, -1.0, 0.0, 0.0, 1.0, -6.622e-08, 0.0, 1.0, -1.069e-07, 0.0, 1.0, 0.0, 0.0, 1.0, 0.0, 0.0, 1.0, -1.069e-07, 0.0, 1.0, -6.622e-08, 0.0, 1.0, -6.622e-08, 0.0, 1.0, -3.311e-08, 0.0, 1.0, -3.311e-08, 0.0, 1.0, -6.622e-08, 0.0, 1.0, 0.0, 0.0, 1.0, 0.0, 0.0, 1.0, 0.0, 0.0, 1.0, 0.0, 0.0, 1.0, 0.0, 0.0, 1.0, 0.0, 0.0, 1.0, 0.0, 0.0, 1.0, 0.0, 0.0, 1.0, 0.0, 0.0, 1.0, 0.0, 0.0, 1.0, 0.0, 0.0, 1.0, 0.0, 0.0, 1.0, 0.0, 0.0, 1.0, 0.0, 0.0, 1.0, 0.0, 0.0, 1.0, 0.0, 0.0, 1.0, 0.0, 0.0, 1.0, -9.037e-08, 0.0, 1.0, -9.037e-08, 0.0, 1.0, 0.0, 0.0, 1.0, 0.0, 0.0, 1.0, 0.0, 0.0, 1.0, 0.0, 0.0, 1.0, 1.807e-07, 0.0, 1.0, 0.0, 0.0, 1.0, 0.0, 0.0, 1.0, 1.807e-07, 0.0, 1.0, 0.0, 0.0, 1.0, 0.0, 0.0, 1.0, 0.0, 0.0, 1.0, 0.0, 0.0, 1.0, 0.0, 0.0, 1.0, 0.0, 0.0, 1.0, 0.0, 0.0, 1.0, 0.0, 0.0, 1.0, 0.0, 0.0, 1.0, 0.0, 0.0, 1.0, 0.0, 0.0, 1.0, 0.0, 0.0, 1.0, 0.0, 0.0, 1.0, 0.0, 0.0, 1.0, 0.0, 0.0, 1.0, 0.0, 0.0, 1.0, 0.0, 0.0, 1.0, 0.0, 0.0, 1.0, 0.0, 0.0, 1.0, 0.0, 0.0, 1.0, 0.0, 0.0, 1.0, 1.807e-07, 0.0, 1.0, 0.0, 0.0, 1.0, 0.0, 0.0, 1.0, 1.807e-07, 0.0, 1.0, 0.0, 0.0, 1.0, 0.0, 0.0, 1.0, 0.0, 0.0, 1.0, 0.0, 0.0, 1.0, 0.0, 0.0, 1.0, 0.0, 0.0, 1.0, 0.0, 0.0, 1.0, 0.0, 0.0, 1.0, 0.0, 0.0, 1.0, 0.0, 0.0, 1.0, 0.0, 0.0, 1.0, 0.0, 0.0, 1.0, 0.0, 0.0, 1.0, 0.0, 0.0, 1.0, 0.0, 0.0, 1.0, 0.0, 0.0, 1.0, 0.0, 0.0, 1.0, 0.0, 0.0, 1.0, -6.029e-08, 0.0, 1.0, -1.928e-07, 0.0, 1.0, -4.822e-08, 0.0, 1.0, -1.069e-07, 0.0, 1.0, 0.0, 0.0, 1.0, -6.029e-08, 0.0, 1.0, -1.069e-07, 0.0, 1.0, -3.311e-08, 0.0, 1.0, 0.0, 0.0, 1.0, 0.0, 0.0, 1.0, -3.311e-08, 0.0, 1.0, 0.0, 0.0, 1.0, 0.0, 0.0, 1.0, 0.0, 0.0, 1.0, 0.0, 0.0, 1.0, 0.0, 0.0, 1.0, 0.0, 0.0, 1.0, 0.0, 0.0, 1.0, 0.0, 0.0, 1.0, 0.0, 0.0, 1.0, 0.0, 0.0, 1.0, 0.0, 0.0, 1.0, 0.0, 0.0, 1.0, 0.0, 0.0, 1.0, -6.029e-08, 0.0, 1.0, 0.0, 0.0, 1.0, 0.0, 0.0, 1.0, -9.037e-08, 0.0, 1.0, -1.928e-07, 0.0, 1.0, -6.029e-08, 0.0, 1.0, -9.037e-08, 0.0, 1.0, -4.822e-08, 0.0, 1.0, -1.069e-07, 0.0, 1.0, -4.822e-08, 0.0, 1.0, 0.0, 0.0, 1.0, 0.0, 0.0, 1.0, 0.0, 0.0, 1.0, 0.0, 0.0, 1.0, 0.0, 0.0, 1.0, 0.0, 0.0, 1.0, 0.0, 0.0, 1.0, 0.0, 0.0, 1.0, 0.0, 0.0, 1.0, 0.0, 0.0, 1.0, 0.0, 0.0, 1.0, 0.0, 0.0, 1.0, 0.0, 0.0, 1.0, 0.0, 0.0, 1.0, 0.0, 0.0, 1.0, 0.0, 0.0, 1.0, 0.0, 0.0, 1.0, 0.0, 0.0, 1.0, 0.0, 0.0, 1.0, 0.0, 0.0, 1.0, 0.0, 0.0, 1.0, 0.0, 0.0, 1.0, 0.0, 0.0, 1.0, 0.0, 0.0, 1.0, 0.0, 0.0, 1.0, 0.0, 0.0, 1.0, -4.822e-08, 0.0, 1.0, -9.037e-08, 0.0, 1.0, 0.0, 0.0, 1.0, 0.0, 0.0, 1.0, 0.0, 0.0, 1.0, 0.0, 0.0, 1.0, 0.0, 0.0, 1.0, 0.0, 0.0, 1.0, 0.0, 0.0, 1.0, 0.0, 0.0, 1.0, 0.0, 0.0, 1.0, 0.0, 0.0, 1.0, 0.0, 0.0, 1.0, 0.0, 0.0, 1.0, 0.0, 0.0, 1.0, 0.0, 0.0, 1.0, 0.0, 0.0, 1.0, 0.0, 0.0, 1.0, 0.0, 0.0, 1.0, 0.0, 0.0, 1.0, 0.0, 0.0, 1.0, 0.0, 0.0, 1.0, 0.0, 0.0, 1.0, 0.0, 0.0, 1.0, 0.0, 0.0, 1.0, 0.0, 0.0, 1.0, 0.0, 0.0, 1.0, 0.0, 0.0, 1.0, 0.0, 0.0, 1.0, 0.0, 0.0, 1.0, 0.0, 0.0, 1.0, 0.0, 0.0, 1.0, 0.0, 0.0, 1.0, 0.0, 0.0, 1.0, 0.0, 0.0, 1.0, 0.0, 0.0, 1.0, 0.0, 0.0, 1.0, 0.0, 0.0, 1.0, 9.643e-08, 0.0, 1.0, 1.807e-07, 0.0, 1.0, 0.0, 0.0, 1.0, 0.0, 0.0, 1.0, 0.0, 0.0, 1.0, 0.0, 0.0, 1.0, 0.0, 0.0, 1.0, 0.0, 0.0, 1.0, 0.0, 0.0, 1.0, 0.0, 0.0, 1.0, 0.0, 0.0, 1.0, 0.0, 0.0, 1.0, 0.0, 0.0, 1.0, 0.0, 0.0, 1.0, 0.0, 0.0, 1.0, 0.0, 0.0, 1.0, 0.0, 0.0, 1.0, 0.0, 0.0, 1.0, 0.0, 0.0, 1.0, 0.0, 0.0, 1.0, 0.0, 0.0, 1.0, 0.0, 0.0, 1.0, 0.0, 0.0, 1.0, 0.0, 0.0, 1.0, 0.0, 0.0, 1.0, 0.0, 0.0, 1.0, 0.0, 0.0, 1.0, 0.0, 0.0, 1.0, 1.807e-07, 0.0, 1.0, 9.643e-08, 0.0, 1.0, 1.807e-07, 0.0, 1.0, 9.643e-08, 0.0, 1.0, 3.857e-07, 0.0, 1.0, 1.206e-07, 0.0, 1.0, 0.0, 0.0, 1.0, 1.807e-07, 0.0, 1.0, 1.206e-07, 0.0, 1.0, 0.0, 0.0, 1.0, 0.0, 0.0, 1.0, 0.0, 0.0, 1.0, 0.0, 0.0, 1.0, 0.0, 0.0, 1.0, 0.0, 0.0, 1.0, 0.0, 0.0, 1.0, 0.0, 0.0, 1.0, 0.0, 0.0, 1.0, 0.0, 0.0, 1.0, 0.0, 0.0, 1.0, 0.0, 0.0, 1.0, 0.0, 0.0, 1.0, 0.0, 0.0, 1.0, 0.0, 0.0, 1.0, 0.0, 0.0, 1.0, 0.0, 0.0, 1.0, 1.807e-07, 0.0, 1.0, 0.0, 0.0, 1.0, 0.0, 0.0, 1.0, 1.206e-07, 0.0, 1.0, 9.643e-08, 0.0, 1.0, 1.807e-07, 0.0, 1.0, 1.206e-07, 0.0, 1.0, 3.857e-07, 0.0, 0.0, 1.0, 0.0, 0.0, 1.0, 0.0, 0.0, 1.0, 0.0, 0.0, 1.0, 0.0, 0.0, 0.0, 1.0, 0.0, 0.0, 1.0, 0.0, 0.0, 1.0, 0.0, 0.0, 1.0, 0.0, 1.0, 0.0, 0.0, 1.0, 0.0, 0.0, 1.0, 0.0, 0.0, 1.0, 0.0, 0.0, 1.0, 0.0, 0.0, 1.0, 0.0, 0.0, 1.0, 0.0, 0.0, 1.0, 0.0, 0.0, 1.0, 0.0, 0.0, 1.0, 0.0, 0.0, 1.0, 0.0, 0.0, 1.0, 0.0, 0.0, 1.0, 0.0, 0.0, 1.0, 0.0, 0.0, 1.0, 0.0, 0.0, 1.0, 0.0, 0.0, 1.0, 0.0, 0.0, 1.0, 0.0, 0.0, 1.0, 0.0, 0.0, 1.0, 0.0, 0.0, 0.0, -1.0, 0.0, 0.0, -1.0, 0.0, 0.0, -1.0, 0.0, 0.0, -1.0, 0.0, 0.0, 1.0, 0.0, 0.0, 1.0, 0.0, 0.0, 1.0, 0.0, 0.0, 1.0, 0.0, 0.0, -1.0, 0.0, 0.0, -1.0, 0.0, 0.0, -1.0, 0.0, 0.0, -1.0, 0.0, 0.0, 1.0, 0.0, 0.0, 1.0, 0.0, 0.0, 1.0, 0.0, 0.0, 1.0, 0.0, 0.0, -1.0, 0.0, 0.0, -1.0, 0.0, 0.0, -1.0, 0.0, 0.0, -1.0, 0.0, 0.0, 1.0, 0.0, 0.0, 1.0, 0.0, 0.0, 1.0, 0.0, 0.0, 1.0, 0.0, -1.0, 0.0, 0.0, -1.0, 0.0, 0.0, -1.0, 0.0, 0.0, -1.0, 0.0, 0.0, -1.0, 0.0, 0.0, -1.0, 0.0, 0.0, -1.0, 0.0, 0.0, -1.0, 0.0, 0.0, -1.0, 0.0, 0.0, -1.0, 0.0, 0.0, -1.0, 0.0, 0.0, -1.0, 0.0, 0.0, -1.0, 0.0, 0.0, -1.0, 0.0, 0.0, -1.0, 0.0, 0.0, -1.0, 0.0, 0.0, -1.0, 0.0, 0.0, -1.0, 0.0, 0.0, -1.0, 0.0, 0.0, -1.0, 0.0, 0.0, -1.0, 0.0, 0.0, -1.0, 0.0, 0.0, -1.0, 0.0, 0.0, -1.0, 0.0, 0.0, 0.0, -1.0, 0.0, 0.0, -1.0, 0.0, 0.0, -1.0, 0.0, 0.0, -1.0, 0.0, -1.0, 0.0, 0.0, -1.0, 0.0, 0.0, -1.0, 0.0, 0.0, -1.0, 0.0, 0.0, 0.0, -1.0, 0.0, 0.0, -1.0, 0.0, 0.0, -1.0, 0.0, 0.0, -1.0, 0.0, -1.0, 0.0, 0.0, -1.0, 0.0, 0.0, -1.0, 0.0, 0.0, -1.0, 0.0, 0.0, -1.0, 0.0, 0.0, -1.0, 0.0, 0.0, -1.0, 0.0, 0.0, -1.0, 0.0, 0.0, -1.0, 0.0, 0.0, -1.0, 0.0, 0.0, -1.0, 0.0, 0.0, -1.0, 0.0, 0.0, -1.0, 0.0, 0.0, -1.0, 0.0, 0.0, -1.0, 0.0, 0.0, -1.0, 0.0, 0.0, -1.0, 0.0, 0.0, -1.0, 0.0, 0.0, -1.0, 0.0, 0.0, -1.0, 0.0, 0.0, 0.0, 1.0, 0.0, 0.0, 1.0, 0.0, 0.0, 1.0, 0.0, 0.0, 1.0, 0.0, 0.0, -1.0, 0.0, 0.0, -1.0, 0.0, 0.0, -1.0, 0.0, 0.0, -1.0, 0.0, 0.0, 1.0, 0.0, 0.0, 1.0, 0.0, 0.0, 1.0, 0.0, 0.0, 1.0, 0.0, 0.0, -1.0, 0.0, 0.0, -1.0, 0.0, 0.0, -1.0, 0.0, 0.0, -1.0, 0.0, 0.0, 1.0, 0.0, 0.0, 1.0, 0.0, 0.0, 1.0, 0.0, 0.0, 1.0, 0.0, 1.0, 0.0, 0.0, 1.0, 0.0, 0.0, 1.0, 0.0, 0.0, 1.0, 0.0, 0.0, 0.0, -1.0, 0.0, 0.0, -1.0, 0.0, 0.0, -1.0, 0.0, 0.0, -1.0, 0.0, 1.0, 0.0, 0.0, 1.0, 0.0, 0.0, 1.0, 0.0, 0.0, 1.0, 0.0, 0.0, 1.0, 0.0, 0.0, 1.0, 0.0, 0.0, 1.0, 0.0, 0.0, 1.0, 0.0, 0.0, 1.0, 0.0, 0.0, 1.0, 0.0, 0.0, 1.0, 0.0, 0.0, 1.0, 0.0, 0.0, 1.0, 0.0, 0.0, 1.0, 0.0, 0.0, 1.0, 0.0, 0.0, 1.0, 0.0, 0.0, 0.0, 1.0, 0.0, 0.0, 1.0, 0.0, 0.0, 1.0, 0.0, 0.0, 1.0, 0.0, 1.0, 0.0, 0.0, 1.0, 0.0, 0.0, 1.0, 0.0, 0.0, 1.0, 0.0, 0.009798, -0.9381, -0.3462, 0.008051, -0.7712, -0.6365, 0.008049, -0.7712, -0.6365, 0.00979, -0.9381, -0.3462, 0.008051, -0.7712, -0.6365, 0.00562, -0.5387, -0.8425, 0.005625, -0.5388, -0.8424, 0.008049, -0.7712, -0.6365, 0.00562, -0.5387, -0.8425, 0.00287, -0.275, -0.9614, 0.00287, -0.275, -0.9615, 0.005625, -0.5388, -0.8424, 0.00287, -0.275, -0.9614, 3.517e-09, -3.304e-07, -1.0, 7.109e-09, -6.8e-07, -1.0, 0.00287, -0.275, -0.9615, 3.517e-09, -3.304e-07, -1.0, -0.00287, 0.275, -0.9615, -0.002869, 0.275, -0.9615, 7.109e-09, -6.8e-07, -1.0, -0.00287, 0.275, -0.9615, -0.005622, 0.5388, -0.8424, -0.005621, 0.5388, -0.8424, -0.002869, 0.275, -0.9615, -0.005622, 0.5388, -0.8424, -0.008049, 0.7712, -0.6365, -0.008053, 0.7712, -0.6365, -0.005621, 0.5388, -0.8424, -0.008049, 0.7712, -0.6365, -0.009791, 0.9381, -0.3463, -0.009796, 0.9381, -0.3462, -0.008053, 0.7712, -0.6365, -0.009791, 0.9381, -0.3463, -0.01044, 0.9999, -1.774e-06, -0.01044, 0.9999, -1.783e-06, -0.009796, 0.9381, -0.3462, -0.01044, 0.9999, -1.774e-06, -0.009795, 0.9381, 0.3462, -0.009791, 0.9381, 0.3462, -0.01044, 0.9999, -1.783e-06, -0.009795, 0.9381, 0.3462, -0.008052, 0.7712, 0.6365, -0.008049, 0.7712, 0.6365, -0.009791, 0.9381, 0.3462, -0.008052, 0.7712, 0.6365, -0.005621, 0.5388, 0.8424, -0.005623, 0.5388, 0.8424, -0.008049, 0.7712, 0.6365, -0.005621, 0.5388, 0.8424, -0.002868, 0.275, 0.9614, -0.00287, 0.275, 0.9614, -0.005623, 0.5388, 0.8424, -0.002868, 0.275, 0.9614, 1.118e-06, -3.304e-07, 1.0, 1.122e-06, -6.8e-07, 1.0, -0.00287, 0.275, 0.9614, 1.118e-06, -3.304e-07, 1.0, 0.00287, -0.275, 0.9615, 0.002871, -0.275, 0.9615, 1.122e-06, -6.8e-07, 1.0, 0.00287, -0.275, 0.9615, 0.005623, -0.5387, 0.8425, 0.005626, -0.5388, 0.8424, 0.002871, -0.275, 0.9615, 0.005623, -0.5387, 0.8425, 0.008049, -0.7712, 0.6365, 0.008054, -0.7712, 0.6365, 0.005626, -0.5388, 0.8424, 0.008049, -0.7712, 0.6365, 0.009791, -0.9381, 0.3462, 0.009797, -0.9381, 0.3462, 0.008054, -0.7712, 0.6365, 0.009791, -0.9381, 0.3462, 0.01044, -0.9999, -1.764e-06, 0.01044, -0.9999, -1.764e-06, 0.009797, -0.9381, 0.3462, 0.01044, -0.9999, -1.764e-06, 0.009798, -0.9381, -0.3462, 0.00979, -0.9381, -0.3462, 0.01044, -0.9999, -1.764e-06, -0.9999, -0.01043, 5.106e-06, -0.9999, -0.01043, -1.392e-06, -0.9999, -0.01044, 5.703e-09, -0.9999, -0.01043, -4.796e-07, -0.9999, -0.01043, 5.106e-06, -0.9999, -0.01044, 5.703e-09, -0.9999, -0.01043, -2.072e-06, -0.9999, -0.01043, -4.796e-07, -0.9999, -0.01044, 5.703e-09, -0.9999, -0.01045, 0.0, -0.9999, -0.01043, -2.072e-06, -0.9999, -0.01044, 5.703e-09, -0.9999, -0.01044, 4.173e-06, -0.9999, -0.01045, 0.0, -0.9999, -0.01044, 5.703e-09, -0.9999, -0.01043, 2.484e-06, -0.9999, -0.01044, 4.173e-06, -0.9999, -0.01044, 5.703e-09, -0.9999, -0.01044, -1.323e-06, -0.9999, -0.01043, 2.484e-06, -0.9999, -0.01044, 5.703e-09, -0.9999, -0.01044, 5.077e-06, -0.9999, -0.01044, -1.323e-06, -0.9999, -0.01044, 5.703e-09, -0.9999, -0.01043, 1.264e-10, -0.9999, -0.01044, 5.077e-06, -0.9999, -0.01044, 5.703e-09, -0.9999, -0.01044, -5.128e-06, -0.9999, -0.01043, 1.264e-10, -0.9999, -0.01044, 5.703e-09, -0.9999, -0.01044, 1.265e-06, -0.9999, -0.01044, -5.128e-06, -0.9999, -0.01044, 5.703e-09, -0.9999, -0.01044, -2.46e-06, -0.9999, -0.01044, 1.265e-06, -0.9999, -0.01044, 5.703e-09, -0.9999, -0.01044, -4.145e-06, -0.9999, -0.01044, -2.46e-06, -0.9999, -0.01044, 5.703e-09, -0.9999, -0.01045, 0.0, -0.9999, -0.01044, -4.145e-06, -0.9999, -0.01044, 5.703e-09, -0.9999, -0.01043, 2.1e-06, -0.9999, -0.01045, 0.0, -0.9999, -0.01044, 5.703e-09, -0.9999, -0.01043, 5.041e-07, -0.9999, -0.01043, 2.1e-06, -0.9999, -0.01044, 5.703e-09, -0.9999, -0.01044, -5.048e-06, -0.9999, -0.01043, 5.041e-07, -0.9999, -0.01044, 5.703e-09, -0.9999, -0.01043, 1.442e-06, -0.9999, -0.01044, -5.048e-06, -0.9999, -0.01044, 5.703e-09, -0.9999, -0.01043, -1.159e-10, -0.9999, -0.01043, 1.442e-06, -0.9999, -0.01044, 5.703e-09, -0.9999, -0.01043, -1.392e-06, -0.9999, -0.01043, -1.159e-10, -0.9999, -0.01044, 5.703e-09, 0.9999, 0.01044, 5.481e-06, 0.9999, 0.01044, -4.703e-07, 0.9999, 0.01044, -7.295e-09, 0.9999, 0.01044, -4.703e-07, 0.9999, 0.01044, 3.654e-06, 0.9999, 0.01044, -7.295e-09, 0.9999, 0.01044, 3.654e-06, 0.9999, 0.01045, 4.985e-06, 0.9999, 0.01044, -7.295e-09, 0.9999, 0.01045, 4.985e-06, 0.9999, 0.01044, 0.0, 0.9999, 0.01044, -7.295e-09, 0.9999, 0.01044, 0.0, 0.9999, 0.01043, -1.344e-06, 0.9999, 0.01044, -7.295e-09, 0.9999, 0.01043, -1.344e-06, 0.9999, 0.01044, 2.29e-06, 0.9999, 0.01044, -7.295e-09, 0.9999, 0.01044, 2.29e-06, 0.9999, 0.01044, 4.718e-06, 0.9999, 0.01044, -7.295e-09, 0.9999, 0.01044, 4.718e-06, 0.9999, 0.01043, -3.198e-06, 0.9999, 0.01044, -7.295e-09, 0.9999, 0.01043, -3.198e-06, 0.9999, 0.01043, -8.195e-11, 0.9999, 0.01044, -7.295e-09, 0.9999, 0.01043, -8.195e-11, 0.9999, 0.01044, 3.198e-06, 0.9999, 0.01044, -7.295e-09, 0.9999, 0.01044, 3.198e-06, 0.9999, 0.01044, -4.718e-06, 0.9999, 0.01044, -7.295e-09, 0.9999, 0.01044, -4.718e-06, 0.9999, 0.01043, -2.266e-06, 0.9999, 0.01044, -7.295e-09, 0.9999, 0.01043, -2.266e-06, 0.9999, 0.01043, 1.372e-06, 0.9999, 0.01044, -7.295e-09, 0.9999, 0.01043, 1.372e-06, 0.9999, 0.01044, 0.0, 0.9999, 0.01044, -7.295e-09, 0.9999, 0.01044, 0.0, 0.9999, 0.01044, -4.929e-06, 0.9999, 0.01044, -7.295e-09, 0.9999, 0.01044, -4.929e-06, 0.9999, 0.01044, -3.778e-06, 0.9999, 0.01044, -7.295e-09, 0.9999, 0.01044, -3.778e-06, 0.9999, 0.01044, 3.238e-07, 0.9999, 0.01044, -7.295e-09, 0.9999, 0.01044, 3.238e-07, 0.9999, 0.01044, -5.481e-06, 0.9999, 0.01044, -7.295e-09, 0.9999, 0.01044, -5.481e-06, 0.9999, 0.01044, 1.273e-10, 0.9999, 0.01044, -7.295e-09, 0.9999, 0.01044, 1.273e-10, 0.9999, 0.01044, 5.481e-06, 0.9999, 0.01044, -7.295e-09, 0.009781, -0.9381, -0.3462, 0.008044, -0.7712, -0.6365, 0.008048, -0.7712, -0.6365, 0.009791, -0.9381, -0.3462, 0.008044, -0.7712, -0.6365, 0.005623, -0.5388, -0.8424, 0.005623, -0.5388, -0.8424, 0.008048, -0.7712, -0.6365, 0.005623, -0.5388, -0.8424, 0.002872, -0.275, -0.9614, 0.002871, -0.275, -0.9614, 0.005623, -0.5388, -0.8424, 0.002872, -0.275, -0.9614, 6.735e-10, -6.705e-08, -1.0, -1.332e-08, 1.274e-06, -1.0, 0.002871, -0.275, -0.9614, 6.735e-10, -6.705e-08, -1.0, -0.00287, 0.275, -0.9615, -0.002873, 0.275, -0.9614, -1.332e-08, 1.274e-06, -1.0, -0.00287, 0.275, -0.9615, -0.005622, 0.5388, -0.8424, -0.005625, 0.5388, -0.8424, -0.002873, 0.275, -0.9614, -0.005622, 0.5388, -0.8424, -0.00805, 0.7712, -0.6366, -0.00805, 0.7712, -0.6365, -0.005625, 0.5388, -0.8424, -0.00805, 0.7712, -0.6366, -0.009792, 0.9381, -0.3462, -0.009796, 0.9381, -0.3462, -0.00805, 0.7712, -0.6365, -0.009792, 0.9381, -0.3462, -0.01045, 0.9999, -1.33e-06, -0.01045, 0.9999, -1.32e-06, -0.009796, 0.9381, -0.3462, -0.01045, 0.9999, -1.33e-06, -0.009796, 0.9381, 0.3462, -0.00979, 0.9381, 0.3462, -0.01045, 0.9999, -1.32e-06, -0.009796, 0.9381, 0.3462, -0.008049, 0.7712, 0.6365, -0.008047, 0.7712, 0.6365, -0.00979, 0.9381, 0.3462, -0.008049, 0.7712, 0.6365, -0.005624, 0.5388, 0.8424, -0.005624, 0.5388, 0.8424, -0.008047, 0.7712, 0.6365, -0.005624, 0.5388, 0.8424, -0.002872, 0.275, 0.9614, -0.00287, 0.275, 0.9615, -0.005624, 0.5388, 0.8424, -0.002872, 0.275, 0.9614, -1.114e-06, -6.705e-08, 1.0, -1.128e-06, 1.274e-06, 1.0, -0.00287, 0.275, 0.9615, -1.114e-06, -6.705e-08, 1.0, 0.00287, -0.275, 0.9614, 0.002869, -0.275, 0.9614, -1.128e-06, 1.274e-06, 1.0, 0.00287, -0.275, 0.9614, 0.005623, -0.5388, 0.8424, 0.005624, -0.5387, 0.8425, 0.002869, -0.275, 0.9614, 0.005623, -0.5388, 0.8424, 0.00805, -0.7712, 0.6365, 0.008052, -0.7712, 0.6365, 0.005624, -0.5387, 0.8425, 0.00805, -0.7712, 0.6365, 0.009792, -0.9381, 0.3462, 0.009792, -0.9381, 0.3462, 0.008052, -0.7712, 0.6365, 0.009792, -0.9381, 0.3462, 0.01043, -0.9999, 8.039e-06, 0.01043, -0.9999, 8.048e-06, 0.009792, -0.9381, 0.3462, 0.01043, -0.9999, 8.039e-06, 0.009781, -0.9381, -0.3462, 0.009791, -0.9381, -0.3462, 0.01043, -0.9999, 8.048e-06, -0.9999, -0.01044, 1.305e-06, -0.9999, -0.01044, -4.954e-06, -0.9999, -0.01044, 8.142e-09, -0.9999, -0.01044, 2.783e-06, -0.9999, -0.01044, 1.305e-06, -0.9999, -0.01044, 8.142e-09, -0.9999, -0.01044, 1.736e-06, -0.9999, -0.01044, 2.783e-06, -0.9999, -0.01044, 8.142e-09, -0.9999, -0.01044, 0.0, -0.9999, -0.01044, 1.736e-06, -0.9999, -0.01044, 8.142e-09, -0.9999, -0.01043, 2.128e-06, -0.9999, -0.01044, 0.0, -0.9999, -0.01044, 8.142e-09, -0.9999, -0.01043, 4.708e-07, -0.9999, -0.01043, 2.128e-06, -0.9999, -0.01044, 8.142e-09, -0.9999, -0.01043, -5.097e-06, -0.9999, -0.01043, 4.708e-07, -0.9999, -0.01044, 8.142e-09, -0.9999, -0.01044, -8.254e-06, -0.9999, -0.01043, -5.097e-06, -0.9999, -0.01044, 8.142e-09, -0.9999, -0.01044, -1.133e-10, -0.9999, -0.01044, -8.254e-06, -0.9999, -0.01044, 8.142e-09, -0.9999, -0.01044, 8.253e-06, -0.9999, -0.01044, -1.133e-10, -0.9999, -0.01044, 8.142e-09, -0.9999, -0.01044, 5.097e-06, -0.9999, -0.01044, 8.253e-06, -0.9999, -0.01044, 8.142e-09, -0.9999, -0.01043, -4.708e-07, -0.9999, -0.01044, 5.097e-06, -0.9999, -0.01044, 8.142e-09, -0.9999, -0.01043, -2.128e-06, -0.9999, -0.01043, -4.708e-07, -0.9999, -0.01044, 8.142e-09, -0.9999, -0.01044, 0.0, -0.9999, -0.01043, -2.128e-06, -0.9999, -0.01044, 8.142e-09, -0.9999, -0.01044, -1.708e-06, -0.9999, -0.01044, 0.0, -0.9999, -0.01044, 8.142e-09, -0.9999, -0.01044, -2.701e-06, -0.9999, -0.01044, -1.708e-06, -0.9999, -0.01044, 8.142e-09, -0.9999, -0.01044, -1.256e-06, -0.9999, -0.01044, -2.701e-06, -0.9999, -0.01044, 8.142e-09, -0.9999, -0.01044, 4.954e-06, -0.9999, -0.01044, -1.256e-06, -0.9999, -0.01044, 8.142e-09, -0.9999, -0.01044, -8.881e-11, -0.9999, -0.01044, 4.954e-06, -0.9999, -0.01044, 8.142e-09, -0.9999, -0.01044, -4.954e-06, -0.9999, -0.01044, -8.881e-11, -0.9999, -0.01044, 8.142e-09, 0.9999, 0.01044, 5.613e-06, 0.9999, 0.01044, -1.497e-06, 0.9999, 0.01044, -8.736e-09, 0.9999, 0.01044, -1.497e-06, 0.9999, 0.01044, -1.223e-06, 0.9999, 0.01044, -8.736e-09, 0.9999, 0.01044, -1.223e-06, 0.9999, 0.01044, -2.661e-06, 0.9999, 0.01044, -8.736e-09, 0.9999, 0.01044, -2.661e-06, 0.9999, 0.01044, 0.0, 0.9999, 0.01044, -8.736e-09, 0.9999, 0.01044, 0.0, 0.9999, 0.01043, -6.161e-07, 0.9999, 0.01044, -8.736e-09, 0.9999, 0.01043, -6.161e-07, 0.9999, 0.01043, 8.478e-07, 0.9999, 0.01044, -8.736e-09, 0.9999, 0.01043, 8.478e-07, 0.9999, 0.01043, 5.097e-06, 0.9999, 0.01044, -8.736e-09, 0.9999, 0.01043, 5.097e-06, 0.9999, 0.01044, 8.253e-06, 0.9999, 0.01044, -8.736e-09, 0.9999, 0.01044, 8.253e-06, 0.9999, 0.01044, 8.26e-11, 0.9999, 0.01044, -8.736e-09, 0.9999, 0.01044, 8.26e-11, 0.9999, 0.01044, -8.253e-06, 0.9999, 0.01044, -8.736e-09, 0.9999, 0.01044, -8.253e-06, 0.9999, 0.01044, -5.097e-06, 0.9999, 0.01044, -8.736e-09, 0.9999, 0.01044, -5.097e-06, 0.9999, 0.01043, -8.722e-07, 0.9999, 0.01044, -8.736e-09, 0.9999, 0.01043, -8.722e-07, 0.9999, 0.01043, 5.881e-07, 0.9999, 0.01044, -8.736e-09, 0.9999, 0.01043, 5.881e-07, 0.9999, 0.01044, 0.0, 0.9999, 0.01044, -8.736e-09, 0.9999, 0.01044, 0.0, 0.9999, 0.01044, 2.632e-06, 0.9999, 0.01044, -8.736e-09, 0.9999, 0.01044, 2.632e-06, 0.9999, 0.01044, 1.372e-06, 0.9999, 0.01044, -8.736e-09, 0.9999, 0.01044, 1.372e-06, 0.9999, 0.01044, 1.644e-06, 0.9999, 0.01044, -8.736e-09, 0.9999, 0.01044, 1.644e-06, 0.9999, 0.01044, -5.837e-06, 0.9999, 0.01044, -8.736e-09, 0.9999, 0.01044, -5.837e-06, 0.9999, 0.01044, -2.128e-07, 0.9999, 0.01044, -8.736e-09, 0.9999, 0.01044, -2.128e-07, 0.9999, 0.01044, 5.613e-06, 0.9999, 0.01044, -8.736e-09])] * 3)])

# ---- objects
ob_light = bpy.data.objects.new('Light', light_light)
ob_camera = bpy.data.objects.new('Camera', cam_camera)
ob_tv = bpy.data.objects.new('tv', me_tv)

# ---- transforms, parenting, visibility, modifiers, constraints
ob_light.location = (4.076, 1.005, 5.904)
ob_light.rotation_euler = (0.6503, 0.05522, 1.866)
ob_light.lock_rotations_4d = False
ob_light.empty_display_type = 'ARROWS'
ob_light.color = (0.0, 0.0, 0.0, 0.0)
ob_light.lineart.crease_threshold = 0.0
ob_camera.location = (7.359, -6.926, 4.958)
ob_camera.rotation_euler = (1.109, 0.0, 0.8149)
ob_camera.lock_rotations_4d = False
ob_camera.empty_display_type = 'ARROWS'
ob_camera.color = (0.0, 0.0, 0.0, 0.0)
ob_camera.display_type = 'WIRE'
ob_camera.lineart.crease_threshold = 0.0
ob_tv.location = (0.0, 0.0, 0.0)
ob_tv.rotation_euler = (1.571, -0.0, 0.0)
ob_tv.lineart.crease_threshold = 0.0

# ---- collection membership
col_collection.objects.link(ob_light)
col_collection.objects.link(ob_camera)
col_collection.objects.link(ob_tv)

# ---- scene / render settings (as saved in the file)
scene.camera = ob_camera
scene.frame_start = 1; scene.frame_end = 250; scene.frame_set(1)
scene.render.engine = 'BLENDER_EEVEE_NEXT'
scene.cycles.use_denoising = False
scene.cycles.samples = 128
scene.cycles.sampling_pattern = 'TABULATED_SOBOL'
scene.cycles.use_adaptive_sampling = False
scene.cycles.use_light_tree = False
scene.view_settings.view_transform = 'Filmic'
bpy.context.view_layer.update()
